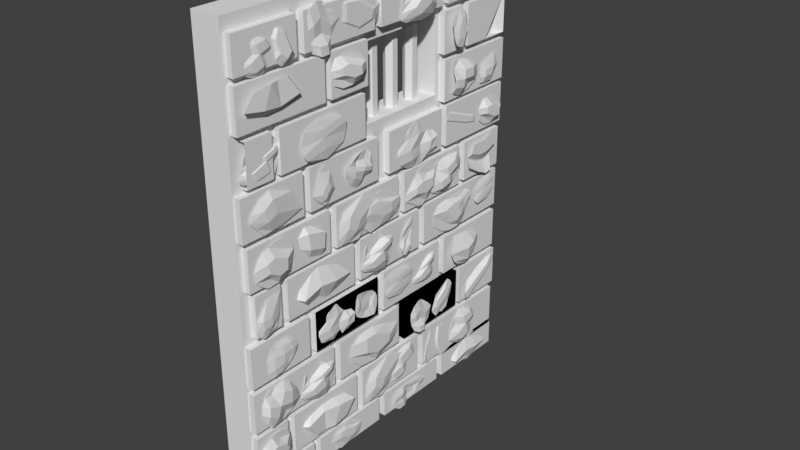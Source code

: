 # Source: Wallwithbrick.blend  (saved by Blender 2.78.0; exported with 4.5.12 LTS)
import bpy
from mathutils import Matrix  # noqa: F401  (used for matrix-valued properties, if any)

bpy.ops.wm.read_factory_settings(use_empty=True)
scene = bpy.context.scene
scene.name = 'Scene'

# ---- collections
col_collection_1 = bpy.data.collections.new('Collection 1'); scene.collection.children.link(col_collection_1)

# ---- world
world_world = bpy.data.worlds.new('World'); scene.world = world_world
world_world.color = (0.05088, 0.05088, 0.05088)
world_world.use_sun_shadow = False
world_world.sun_shadow_jitter_overblur = 0.0
world_world.cycles.sampling_method = 'MANUAL'

# ---- meshes
me_plane_011 = bpy.data.meshes.new('Plane.011')
me_plane_011.from_pydata([(-1.037, -1.364, -2.041e-09), (0.5213, -1.399, 2.797e-08), (-0.8483, 0.9678, -1.086e-08), (0.5945, 1.494, 3.419e-08), (-0.1626, -1.839, -1.011e-08), (-0.3309, 1.88, 2.318e-08), (-1.185, -0.335, 8.019e-09), (0.8571, -0.006321, 9.26e-09), (-0.4042, 0.1846, 0.1575), (-0.5896, 1.424, 6.158e-09), (-0.695, -1.603, 4.683e-10), (-0.8197, -0.1413, 0.1343), (0.8381, 0.6523, 1.412e-08), (-0.345, 0.9313, 0.1575), (-1.275, 0.2233, 1.649e-08), (-0.6988, 0.5542, 1.006e-08), (-1.135, -0.8785, 4.248e-09), (0.9812, -0.8635, -3.547e-09), (-0.3069, -0.8561, 0.1575), (-0.7809, -0.9012, 0.1343), (0.1755, -1.388, 1.904e-08), (0.1282, 1.791, 3.717e-08), (0.2728, 0.2649, 0.1575), (0.2655, 0.9052, 0.1575), (0.3859, -0.6681, 0.02323)], [], [(23, 12, 3, 21), (15, 13, 5, 9), (19, 18, 8, 11), (24, 17, 7, 22), (16, 19, 11, 6), (14, 15, 9, 2), (6, 11, 15, 14), (11, 8, 13, 15), (22, 7, 12, 23), (0, 10, 19, 16), (20, 1, 17, 24), (10, 4, 18, 19), (4, 20, 24, 18), (8, 22, 23, 13), (18, 24, 22, 8), (13, 23, 21, 5)])
me_plane_011.use_remesh_preserve_volume = False
me_plane_011.use_remesh_preserve_attributes = False
me_plane_011.use_mirror_vertex_groups = False
me_plane_011.update()
me_plane_010 = bpy.data.meshes.new('Plane.010')
me_plane_010.from_pydata([(-0.5302, -1.877, -8.374e-09), (0.9726, -1.823, 1.24e-08), (-1.522, 1.008, 2.249e-08), (0.7384, 1.908, 1.136), (-1.429, -0.1383, 2.098e-08), (1.105, -0.05094, 0.891), (0.2475, -2.332, -8.184e-10), (-0.316, 2.628, 1.136), (-0.471, -0.2937, 0.891), (1.035, 0.6466, 1.136), (-1.491, 0.6225, 2.198e-08), (-0.4363, 1.1, 1.136), (-1.217, -0.7214, 1.014e-08), (1.183, -0.8259, 0.891), (0.0661, -1.801, 0.891)], [], [(11, 9, 3, 7), (14, 13, 5, 8), (12, 14, 8, 4), (10, 11, 7, 2), (4, 8, 11, 10), (8, 5, 9, 11), (0, 6, 14, 12), (6, 1, 13, 14)])
me_plane_010.use_remesh_preserve_volume = False
me_plane_010.use_remesh_preserve_attributes = False
me_plane_010.use_mirror_vertex_groups = False
me_plane_010.update()
me_plane_008 = bpy.data.meshes.new('Plane.008')
me_plane_008.from_pydata([(-1.546, -0.4535, 4.126e-08), (-0.4465, -2.157, 1.092e-07), (1.057, 1.932, -1.553e-07), (2.157, 1.064, -8.737e-08), (-1.527, -2.061, 0.3661), (1.945, 1.755, -1.468e-07), (-0.4375, 0.7233, -4.247e-08), (1.177, -0.03215, -1.335e-08), (0.4822, 0.1045, 0.3661), (1.796, 0.6206, -6.008e-08), (1.044, 0.9079, 0.3661), (0.316, 1.285, -9.935e-08), (1.553, 1.964, -1.577e-07), (-1.925, -1.502, 0.3661), (-0.01026, 0.4358, 0.3661), (0.654, 1.11, 0.3661), (-0.9555, -2.177, 1.124e-07), (2.045, 1.404, -1.142e-07), (0.8524, 0.03166, -2.412e-08), (1.445, 0.7548, -6.882e-08)], [], [(19, 9, 3, 17), (15, 10, 5, 12), (13, 4, 8, 14), (16, 1, 7, 18), (14, 8, 10, 15), (18, 7, 9, 19), (6, 14, 15, 11), (0, 13, 14, 6), (11, 15, 12, 2), (8, 18, 19, 10), (4, 16, 18, 8), (10, 19, 17, 5)])
me_plane_008.use_remesh_preserve_volume = False
me_plane_008.use_remesh_preserve_attributes = False
me_plane_008.use_mirror_vertex_groups = False
me_plane_008.update()
me_plane_002 = bpy.data.meshes.new('Plane.002')
me_plane_002.from_pydata([(-0.6344, -1.024, -2.76e-08), (0.8781, -0.9513, 0.2951), (-0.9269, 0.9269, 0.1153), (0.2932, 1.439, 5.336e-08), (0.2681, -1.719, 0.2951), (-0.6581, 2.085, 0.1153), (-0.8031, 0.1014, -1.486e-08), (0.5969, 0.1745, 3.043e-08), (-0.1031, 0.1379, -0.09336), (-0.8582, 1.495, 0.1153), (-0.1855, -1.441, 0.2951), (-0.3831, 0.1233, -0.09336), (0.6219, -1.542, 0.2951), (-0.2068, 1.762, 5.336e-08), (0.2469, 0.1562, -0.09336), (-0.7188, -0.4615, -2.123e-08), (0.7375, -0.3884, 0.2951), (0.1069, -0.7296, 0.2017), (-0.2234, -0.6224, 0.2017), (0.4222, -0.559, 0.2951), (0.5106, 0.52, 3.695e-08), (-0.3354, 0.9527, -0.09336), (-0.8549, 0.4469, -1.095e-08), (-0.582, 0.6973, 1.374e-08), (0.057, 0.8282, -0.09336), (0.3608, 1.144, 4.826e-08), (-0.4762, 1.447, 0.1153), (-0.7026, 1.045, 0.1153), (-0.05816, 1.236, 4.214e-08), (-0.8863, 0.6564, 0.1153)], [], [(28, 25, 3, 13), (27, 26, 5, 9), (18, 17, 8, 11), (19, 16, 7, 14), (15, 18, 11, 6), (29, 27, 9, 2), (17, 19, 14, 8), (26, 28, 13, 5), (4, 12, 19, 17), (0, 10, 18, 15), (12, 1, 16, 19), (10, 4, 17, 18), (8, 14, 24, 21), (6, 11, 23, 22), (11, 8, 21, 23), (14, 7, 20, 24), (21, 24, 28, 26), (22, 23, 27, 29), (23, 21, 26, 27), (24, 20, 25, 28)])
me_plane_002.use_remesh_preserve_volume = False
me_plane_002.use_remesh_preserve_attributes = False
me_plane_002.use_mirror_vertex_groups = False
me_plane_002.update()
me_plane_001 = bpy.data.meshes.new('Plane.001')
me_plane_001.from_pydata([(-1.0, -0.8681, 0.0), (0.9778, -0.9334, 1.675e-09), (-1.067, 1.0, 5.025e-09), (1.0, 1.0, 0.0), (-1.754, 0.199, 0.1478), (1.499, 0.07765, 0.2527), (0.1661, -1.106, 9.875e-10), (-0.02049, 1.555, 0.1058), (0.1726, 0.04668, 0.07082), (-0.4659, 1.355, 0.1058), (-0.7908, 0.1229, 0.2186), (-0.417, -1.054, 4.938e-10), (0.599, -1.014, 1.354e-09), (0.5652, 1.296, 3.908e-09), (0.8801, 0.0632, 0.3235), (-1.599, -0.4233, 0.1478), (1.349, -0.5166, 0.2527), (0.1694, -0.5298, 0.07082), (-0.6039, -0.4655, 0.2186), (0.7396, -0.4755, 0.2527), (1.252, 0.5347, -1.901e-08), (-1.491, 0.6625, 3.71e-08), (0.1209, 0.739, 0.1766), (-0.6298, 0.7334, 0.1058), (0.724, 0.63, 0.07082)], [], [(24, 20, 3, 13), (19, 16, 5, 14), (18, 17, 8, 10), (23, 22, 7, 9), (21, 23, 9, 2), (15, 18, 10, 4), (17, 19, 14, 8), (22, 24, 13, 7), (6, 12, 19, 17), (0, 11, 18, 15), (11, 6, 17, 18), (12, 1, 16, 19), (8, 14, 24, 22), (4, 10, 23, 21), (10, 8, 22, 23), (14, 5, 20, 24)])
me_plane_001.use_remesh_preserve_volume = False
me_plane_001.use_remesh_preserve_attributes = False
me_plane_001.use_mirror_vertex_groups = False
me_plane_001.update()
me_cylinder_003 = bpy.data.meshes.new('Cylinder.003')
me_cylinder_003.from_pydata([(5.0, -14.4, 11.4), (5.0, -19.4, 11.4), (5.0, -20.6, 11.4), (5.0, -24.4, 18.9), (5.0, -24.4, 28.6), (5.52, -24.7, 18.9), (5.52, -24.7, 28.6), (5.52, -25.3, 18.9), (5.52, -25.3, 28.6), (5.0, -25.6, 18.9), (5.0, -25.6, 28.6), (4.48, -25.3, 18.9), (4.48, -25.3, 28.6), (4.48, -24.7, 18.9), (4.48, -24.7, 28.6)], [], [(3, 4, 6, 5), (5, 6, 8, 7), (7, 8, 10, 9), (9, 10, 12, 11), (6, 4, 14, 12, 10, 8), (11, 12, 14, 13), (13, 14, 4, 3), (3, 5, 7, 9, 11, 13)])
me_cylinder_003.use_remesh_preserve_volume = False
me_cylinder_003.use_remesh_preserve_attributes = False
me_cylinder_003.use_mirror_vertex_groups = False
me_cylinder_003.update()
me_cylinder_002 = bpy.data.meshes.new('Cylinder.002')
me_cylinder_002.from_pydata([(5.0, -14.4, 18.7), (5.0, -14.4, 26.6), (5.52, -14.7, 18.7), (5.52, -14.7, 26.6), (5.52, -15.3, 18.7), (5.52, -15.3, 26.6), (5.0, -15.6, 18.7), (5.0, -15.6, 26.6), (4.48, -15.3, 18.7), (4.48, -15.3, 26.6), (4.48, -14.7, 18.7), (4.48, -14.7, 26.6), (5.0, -19.4, 19.0), (5.0, -19.4, 26.1), (5.52, -19.7, 19.0), (5.52, -19.7, 26.1), (5.52, -20.3, 19.0), (5.52, -20.3, 26.1), (5.0, -20.6, 19.0), (5.0, -20.6, 26.1), (4.48, -20.3, 19.0), (4.48, -20.3, 26.1), (4.48, -19.7, 19.0), (4.48, -19.7, 26.1)], [], [(0, 1, 3, 2), (2, 3, 5, 4), (4, 5, 7, 6), (6, 7, 9, 8), (3, 1, 11, 9, 7, 5), (8, 9, 11, 10), (10, 11, 1, 0), (0, 2, 4, 6, 8, 10), (12, 13, 15, 14), (14, 15, 17, 16), (16, 17, 19, 18), (18, 19, 21, 20), (15, 13, 23, 21, 19, 17), (20, 21, 23, 22), (22, 23, 13, 12), (12, 14, 16, 18, 20, 22)])
me_cylinder_002.use_remesh_preserve_volume = False
me_cylinder_002.use_remesh_preserve_attributes = False
me_cylinder_002.use_mirror_vertex_groups = False
me_cylinder_002.update()
me_cylinder = bpy.data.meshes.new('Cylinder')
me_cylinder.from_pydata([(5.0, -14.4, 28.6), (5.52, -14.7, 28.6), (5.52, -15.3, 28.6), (5.0, -15.6, 28.6), (4.48, -15.3, 28.6), (4.48, -14.7, 28.6), (5.0, -19.4, 28.6), (5.52, -19.7, 28.6), (5.52, -20.3, 28.6), (5.0, -20.6, 28.6), (4.48, -20.3, 28.6), (4.48, -19.7, 28.6)], [], [(1, 0, 5, 4, 3, 2), (7, 6, 11, 10, 9, 8)])
me_cylinder.use_remesh_preserve_volume = False
me_cylinder.use_remesh_preserve_attributes = False
me_cylinder.use_mirror_vertex_groups = False
me_cylinder.update()
me_plane_000 = bpy.data.meshes.new('Plane.000')
me_plane_000.from_pydata([(-1.564, -0.8792, -4.192e-06), (1.0, -1.0, 0.0), (-1.201, 1.161, -1.497e-06), (1.644, 1.0, 4.791e-06), (-0.5027, -1.524, -3.537e-06), (0.5456, 2.17, 4.257e-06), (-1.654, 0.1586, -4.859e-06), (1.455, 0.03628, 3.381e-06), (0.04043, 0.3903, 0.5291), (0.1868, -1.632, -2.118e-06), (1.2, 1.844, 5.415e-06), (0.6686, 0.2184, 0.5291), (-0.3279, 1.948, 1.38e-06), (-1.154, -1.383, -4.763e-06), (-0.8066, 0.2744, 0.5291), (-1.844, -0.414, -6.273e-06), (1.227, -0.4819, 1.69e-06), (-0.2312, -0.5666, 0.5291), (0.3673, -0.6262, -7.766e-07), (-0.9804, -0.5541, 0.5291), (1.55, 0.5181, 4.086e-06), (0.293, 1.28, 0.5291), (-1.427, 0.6598, -3.178e-06), (0.9344, 1.031, 0.5291), (-0.5673, 1.111, -3.995e-07)], [], [(23, 20, 3, 10), (24, 21, 5, 12), (19, 17, 8, 14), (18, 16, 7, 11), (17, 18, 11, 8), (21, 23, 10, 5), (15, 19, 14, 6), (22, 24, 12, 2), (0, 13, 19, 15), (4, 9, 18, 17), (9, 1, 16, 18), (13, 4, 17, 19), (6, 14, 24, 22), (8, 11, 23, 21), (14, 8, 21, 24), (11, 7, 20, 23)])
me_plane_000.use_remesh_preserve_volume = False
me_plane_000.use_remesh_preserve_attributes = False
me_plane_000.use_mirror_vertex_groups = False
me_plane_000.update()
me_cube = bpy.data.meshes.new('Cube')
me_cube.from_pydata([(-0.6, -3.461, -9.749), (-0.6, -3.461, 8.149), (-0.6, 1.82, -9.749), (-0.6, 1.82, 8.149), (0.006387, -3.461, -9.749), (0.006387, -3.461, 8.149), (0.006387, 1.82, -9.749), (0.006387, 1.82, 8.149), (-0.6, -3.461, 0.06043), (-0.6, -3.461, 5.831), (-0.6, 1.82, 5.831), (-0.6, 1.82, 0.06043), (0.006387, 1.82, 5.831), (0.006387, 1.82, 0.06043), (0.006387, -3.461, 5.831), (0.006387, -3.461, 0.06043), (-0.6, -0.9964, -9.749), (-0.6, -2.757, -9.749), (-0.6, -1.116, 8.149), (-0.6, 0.6443, 8.149), (0.006387, -2.757, -9.749), (0.006387, -0.9964, -9.749), (0.006387, -0.9964, 8.149), (0.006387, -2.757, 8.149), (0.006387, 0.3443, 2.848), (0.006387, -1.116, 2.848), (0.006387, 0.3443, 5.831), (0.006387, -1.116, 5.831), (-0.6, -1.116, 2.848), (-0.6, 0.3443, 2.848), (-0.6, -1.116, 5.831), (-0.6, 0.3443, 5.831)], [], [(18, 1, 5, 23, 22, 7, 3, 19), (25, 27, 14, 15), (27, 30, 31, 26), (25, 28, 30, 27), (20, 4, 0, 17, 16, 2, 6, 21), (10, 3, 7, 12, 13, 6, 2, 11), (30, 18, 19, 31), (26, 31, 29, 24), (24, 29, 28, 25), (31, 19, 3, 10, 11, 2, 16, 17, 0, 8, 9, 1, 18, 30, 28, 29), (23, 5, 14, 27, 26, 24, 25, 15, 4, 20, 21, 6, 13, 12, 7, 22), (14, 5, 1, 9, 8, 0, 4, 15)])
me_cube.use_remesh_preserve_volume = False
me_cube.use_remesh_preserve_attributes = False
me_cube.use_mirror_vertex_groups = False
me_cube.update()
me_cube_009 = bpy.data.meshes.new('Cube.009')
me_cube_009.from_pydata([(4.47e-08, -3.718, -1.0), (4.47e-08, -3.718, 1.0), (4.47e-08, 1.0, -1.0), (4.47e-08, 1.0, 1.0), (1.0, -3.718, -1.0), (1.0, -3.718, 1.0), (1.0, 1.0, -1.0), (1.0, 1.0, 1.0), (4.47e-08, -0.3968, -1.0), (4.47e-08, -1.77, -1.0), (4.47e-08, -1.77, 1.0), (4.47e-08, -0.3968, 1.0), (1.0, -1.77, -1.0), (1.0, -0.3968, -1.0), (1.0, -0.3968, 1.0), (1.0, -1.77, 1.0), (4.47e-08, 1.412, -1.0), (4.47e-08, 1.412, 1.0), (4.47e-08, 5.53, -1.0), (4.47e-08, 5.53, 1.0), (1.0, 1.412, -1.0), (1.0, 1.412, 1.0), (1.0, 5.53, -1.0), (1.0, 5.53, 1.0), (4.47e-08, 4.133, -1.0), (4.47e-08, 2.76, -1.0), (4.47e-08, 2.76, 1.0), (4.47e-08, 4.133, 1.0), (1.0, 2.76, -1.0), (1.0, 4.133, -1.0), (1.0, 4.133, 1.0), (1.0, 2.76, 1.0), (4.47e-08, 5.942, -1.0), (4.47e-08, 5.942, 1.0), (4.47e-08, 10.06, -1.0), (4.47e-08, 10.06, 1.0), (1.0, 5.942, -1.0), (1.0, 5.942, 1.0), (1.0, 10.06, -1.0), (1.0, 10.06, 1.0), (4.47e-08, 8.663, -1.0), (4.47e-08, 7.291, -1.0), (4.47e-08, 7.291, 1.0), (4.47e-08, 8.663, 1.0), (1.0, 7.291, -1.0), (1.0, 8.663, -1.0), (1.0, 8.663, 1.0), (1.0, 7.291, 1.0), (4.47e-08, 10.47, -1.0), (4.47e-08, 10.47, 1.0), (4.47e-08, 13.19, -1.0), (4.47e-08, 13.19, 1.0), (1.0, 10.47, -1.0), (1.0, 10.47, 1.0), (1.0, 13.19, -1.0), (1.0, 13.19, 1.0), (4.47e-08, 11.82, -1.0), (4.47e-08, 11.82, 1.0), (1.0, 11.82, -1.0), (1.0, 11.82, 1.0), (2.235e-08, -3.818, 5.8), (2.235e-08, -3.818, 7.8), (2.235e-08, 1.0, 5.8), (2.235e-08, 1.0, 7.8), (1.0, -3.818, 5.8), (1.0, -3.818, 7.8), (1.0, 1.0, 5.8), (1.0, 1.0, 7.8), (2.235e-08, -0.3968, 5.8), (2.235e-08, -1.77, 5.8), (2.235e-08, -1.77, 7.8), (2.235e-08, -0.3968, 7.8), (1.0, -1.77, 5.8), (1.0, -0.3968, 5.8), (1.0, -0.3968, 7.8), (1.0, -1.77, 7.8), (1.0, 4.133, 7.8), (2.235e-08, 8.742, 5.8), (2.235e-08, 8.742, 7.8), (2.235e-08, 10.06, 5.8), (2.235e-08, 10.06, 7.8), (1.0, 8.742, 5.8), (1.0, 8.742, 7.8), (1.0, 10.06, 5.8), (1.0, 10.06, 7.8), (2.235e-08, 8.663, 5.8), (2.235e-08, 8.663, 7.8), (1.0, 8.663, 5.8), (1.0, 8.663, 7.8), (2.235e-08, 10.47, 5.8), (2.235e-08, 10.47, 7.8), (2.235e-08, 13.29, 5.8), (2.235e-08, 13.29, 7.8), (1.0, 10.47, 5.8), (1.0, 10.47, 7.8), (1.0, 13.29, 5.8), (1.0, 13.29, 7.8), (2.235e-08, 11.82, 5.8), (2.235e-08, 11.82, 7.8), (1.0, 11.82, 5.8), (1.0, 11.82, 7.8), (2.235e-08, 1.356, 5.8), (2.235e-08, 1.356, 7.8), (2.235e-08, 3.574, 5.8), (2.235e-08, 3.574, 7.8), (1.0, 1.356, 5.8), (1.0, 1.356, 7.8), (1.0, 3.574, 5.8), (1.0, 3.574, 7.8), (2.235e-08, 1.277, 5.8), (2.235e-08, 1.277, 7.8), (1.0, 1.277, 5.8), (1.0, 1.277, 7.8)], [], [(2, 3, 7, 6), (4, 5, 1, 0), (9, 12, 4, 0), (2, 6, 13, 8), (8, 13, 12, 9), (10, 1, 5, 15, 14, 7, 3, 11), (18, 19, 23, 22), (20, 21, 17, 16), (25, 28, 20, 16), (11, 3, 2, 8, 9, 0, 1, 10), (18, 22, 29, 24), (24, 29, 28, 25), (15, 5, 4, 12, 13, 6, 7, 14), (26, 17, 21, 31, 30, 23, 19, 27), (34, 35, 39, 38), (36, 37, 33, 32), (41, 44, 36, 32), (43, 35, 34, 40, 41, 32, 33, 42), (34, 38, 45, 40), (40, 45, 44, 41), (31, 21, 20, 28, 29, 22, 23, 30), (27, 19, 18, 24, 25, 16, 17, 26), (50, 51, 55, 54), (52, 53, 49, 48), (62, 63, 67, 66), (64, 65, 61, 60), (69, 72, 64, 60), (62, 66, 73, 68), (68, 73, 72, 69), (70, 61, 65, 75, 74, 67, 63, 71), (71, 63, 62, 68, 69, 60, 61, 70), (79, 80, 84, 83), (81, 82, 78, 77), (42, 33, 37, 47, 46, 39, 35, 43), (47, 37, 36, 44, 45, 38, 39, 46), (91, 92, 96, 95), (93, 94, 90, 89), (75, 65, 64, 72, 73, 66, 67, 74), (56, 48, 49, 57, 51, 50), (51, 57, 49, 53, 59, 55), (97, 89, 90, 98, 92, 91), (92, 98, 90, 94, 100, 96), (77, 78, 86, 80, 79, 85), (86, 78, 82, 88, 84, 80), (54, 55, 59, 53, 52, 58), (89, 97, 95, 96, 100, 94, 93, 99), (83, 84, 88, 82, 81, 87), (89, 99, 95, 97), (103, 104, 108, 107), (105, 106, 102, 101), (101, 102, 110, 104, 103, 109), (110, 102, 106, 112, 108, 104), (107, 108, 112, 106, 105, 111)])
me_cube_009.use_remesh_preserve_volume = False
me_cube_009.use_remesh_preserve_attributes = False
me_cube_009.use_mirror_vertex_groups = False
me_cube_009.update()
me_cube_008 = bpy.data.meshes.new('Cube.008')
me_cube_008.from_pydata([(7.451e-09, -2.418, -1.0), (7.451e-09, -2.418, 1.0), (7.451e-09, 1.0, -1.0), (7.451e-09, 1.0, 1.0), (1.0, -2.418, -1.0), (1.0, -2.418, 1.0), (1.0, 1.0, -1.0), (1.0, 1.0, 1.0), (7.451e-09, 1.412, -1.0), (7.451e-09, 1.412, 1.0), (7.451e-09, 5.63, -1.0), (7.451e-09, 5.63, 1.0), (1.0, 1.412, -1.0), (1.0, 1.412, 1.0), (1.0, 5.63, -1.0), (1.0, 5.63, 1.0), (7.451e-09, 10.47, -1.0), (7.451e-09, 10.47, 1.0), (7.451e-09, 14.79, -1.0), (7.451e-09, 14.79, 1.0), (1.0, 10.47, -1.0), (1.0, 10.47, 1.0), (1.0, 14.79, -1.0), (1.0, 14.79, 1.0), (7.451e-09, -2.318, 5.8), (7.451e-09, -2.318, 7.5), (7.451e-09, 1.0, 5.8), (7.451e-09, 1.0, 7.5), (1.0, -2.318, 5.8), (1.0, -2.318, 7.5), (1.0, 1.0, 5.8), (1.0, 1.0, 7.5), (7.451e-09, 1.412, 5.8), (7.451e-09, 1.412, 7.5), (7.451e-09, 5.53, 5.8), (7.451e-09, 5.53, 7.5), (1.0, 1.412, 5.8), (1.0, 1.412, 7.5), (1.0, 5.53, 5.8), (1.0, 5.53, 7.5), (7.451e-09, 5.942, 5.8), (7.451e-09, 5.942, 7.5), (7.451e-09, 10.06, 5.8), (7.451e-09, 10.06, 7.5), (1.0, 5.942, 5.8), (1.0, 5.942, 7.5), (1.0, 10.06, 5.8), (1.0, 10.06, 7.5), (7.451e-09, 10.47, 5.8), (7.451e-09, 10.47, 7.5), (7.451e-09, 14.69, 5.8), (7.451e-09, 14.69, 7.5), (1.0, 10.47, 5.8), (1.0, 10.47, 7.5), (1.0, 14.69, 5.8), (1.0, 14.69, 7.5), (7.451e-09, 6.403, -1.0), (7.451e-09, 6.403, 1.0), (7.451e-09, 10.12, -1.0), (7.451e-09, 10.12, 1.0), (1.0, 6.403, -1.0), (1.0, 6.403, 1.0), (1.0, 10.12, -1.0), (1.0, 10.12, 1.0)], [], [(0, 1, 3, 2), (2, 3, 7, 6), (6, 7, 5, 4), (4, 5, 1, 0), (2, 6, 4, 0), (7, 3, 1, 5), (8, 9, 11, 10), (10, 11, 15, 14), (14, 15, 13, 12), (12, 13, 9, 8), (10, 14, 12, 8), (15, 11, 9, 13), (16, 17, 19, 18), (18, 19, 23, 22), (22, 23, 21, 20), (20, 21, 17, 16), (18, 22, 20, 16), (23, 19, 17, 21), (24, 25, 27, 26), (26, 27, 31, 30), (30, 31, 29, 28), (28, 29, 25, 24), (26, 30, 28, 24), (31, 27, 25, 29), (32, 33, 35, 34), (34, 35, 39, 38), (38, 39, 37, 36), (36, 37, 33, 32), (34, 38, 36, 32), (39, 35, 33, 37), (40, 41, 43, 42), (42, 43, 47, 46), (46, 47, 45, 44), (44, 45, 41, 40), (42, 46, 44, 40), (47, 43, 41, 45), (48, 49, 51, 50), (50, 51, 55, 54), (54, 55, 53, 52), (52, 53, 49, 48), (50, 54, 52, 48), (55, 51, 49, 53), (56, 57, 59, 58), (58, 59, 63, 62), (62, 63, 61, 60), (60, 61, 57, 56), (58, 62, 60, 56), (63, 59, 57, 61)])
me_cube_008.use_remesh_preserve_volume = False
me_cube_008.use_remesh_preserve_attributes = False
me_cube_008.use_mirror_vertex_groups = False
me_cube_008.update()
me_cube_007 = bpy.data.meshes.new('Cube.007')
me_cube_007.from_pydata([(0.3, -0.4229, -1.0), (0.3, -0.4229, 1.0), (0.3, 1.0, -1.0), (0.3, 1.0, 1.0), (1.0, -0.4229, -1.0), (1.0, -0.4229, 1.0), (1.0, 1.0, -1.0), (1.0, 1.0, 1.0), (0.3, 1.412, -1.0), (0.3, 1.412, 1.0), (0.3, 6.43, -1.0), (0.3, 6.43, 1.0), (1.0, 1.412, -1.0), (1.0, 1.412, 1.0), (1.0, 6.43, -1.0), (1.0, 6.43, 1.0), (0.3, 11.87, -1.0), (0.3, 11.87, 1.0), (0.3, 16.39, -1.0), (0.3, 16.39, 1.0), (1.0, 11.87, -1.0), (1.0, 11.87, 1.0), (1.0, 16.39, -1.0), (1.0, 16.39, 1.0)], [], [(0, 1, 3, 2), (2, 3, 7, 6), (6, 7, 5, 4), (2, 6, 4, 0), (7, 3, 1, 5), (8, 9, 11, 10), (14, 15, 13, 12), (12, 13, 9, 8), (10, 14, 12, 8), (15, 11, 9, 13), (16, 17, 19, 18), (18, 19, 23, 22), (22, 23, 21, 20), (20, 21, 17, 16), (18, 22, 20, 16), (23, 19, 17, 21), (10, 11, 15, 14)])
me_cube_007.use_remesh_preserve_volume = False
me_cube_007.use_remesh_preserve_attributes = False
me_cube_007.use_mirror_vertex_groups = False
me_cube_007.update()
me_cube_006 = bpy.data.meshes.new('Cube.006')
me_cube_006.from_pydata([(3.725e-08, -0.8229, -1.0), (3.725e-08, -0.8229, 1.0), (3.725e-08, 1.0, -1.0), (3.725e-08, 1.0, 1.0), (1.0, -0.8229, -1.0), (1.0, -0.8229, 1.0), (1.0, 1.0, -1.0), (1.0, 1.0, 1.0), (3.725e-08, 1.412, -1.0), (3.725e-08, 1.412, 1.0), (3.725e-08, 5.53, -1.0), (3.725e-08, 5.53, 1.0), (1.0, 1.412, -1.0), (1.0, 1.412, 1.0), (1.0, 5.53, -1.0), (1.0, 5.53, 1.0), (3.725e-08, 5.942, -1.0), (3.725e-08, 5.942, 1.0), (3.725e-08, 10.06, -1.0), (3.725e-08, 10.06, 1.0), (1.0, 5.942, -1.0), (1.0, 5.942, 1.0), (1.0, 10.06, -1.0), (1.0, 10.06, 1.0), (3.725e-08, 10.47, -1.0), (3.725e-08, 10.47, 1.0), (3.725e-08, 16.19, -1.0), (3.725e-08, 16.19, 1.0), (1.0, 10.47, -1.0), (1.0, 10.47, 1.0), (1.0, 16.19, -1.0), (1.0, 16.19, 1.0), (3.725e-08, -0.4229, 5.9), (3.725e-08, -0.4229, 7.9), (3.725e-08, 1.0, 5.9), (3.725e-08, 1.0, 7.9), (1.0, -0.4229, 5.9), (1.0, -0.4229, 7.9), (1.0, 1.0, 5.9), (1.0, 1.0, 7.9), (3.725e-08, 1.412, 5.9), (3.725e-08, 1.412, 7.9), (3.725e-08, 5.53, 5.9), (3.725e-08, 5.53, 7.9), (1.0, 1.412, 5.9), (1.0, 1.412, 7.9), (1.0, 5.53, 5.9), (1.0, 5.53, 7.9), (3.725e-08, 5.942, 5.9), (3.725e-08, 5.942, 7.9), (3.725e-08, 10.06, 5.9), (3.725e-08, 10.06, 7.9), (1.0, 5.942, 5.9), (1.0, 5.942, 7.9), (1.0, 10.06, 5.9), (1.0, 10.06, 7.9), (3.725e-08, 10.47, 5.9), (3.725e-08, 10.47, 7.9), (3.725e-08, 16.19, 5.9), (3.725e-08, 16.19, 7.9), (1.0, 10.47, 5.9), (1.0, 10.47, 7.9), (1.0, 16.19, 5.9), (1.0, 16.19, 7.9)], [], [(0, 1, 3, 2), (2, 3, 7, 6), (6, 7, 5, 4), (4, 5, 1, 0), (2, 6, 4, 0), (7, 3, 1, 5), (8, 9, 11, 10), (10, 11, 15, 14), (14, 15, 13, 12), (12, 13, 9, 8), (10, 14, 12, 8), (15, 11, 9, 13), (16, 17, 19, 18), (18, 19, 23, 22), (22, 23, 21, 20), (20, 21, 17, 16), (18, 22, 20, 16), (23, 19, 17, 21), (24, 25, 27, 26), (26, 27, 31, 30), (30, 31, 29, 28), (28, 29, 25, 24), (26, 30, 28, 24), (31, 27, 25, 29), (32, 33, 35, 34), (34, 35, 39, 38), (38, 39, 37, 36), (36, 37, 33, 32), (34, 38, 36, 32), (39, 35, 33, 37), (40, 41, 43, 42), (42, 43, 47, 46), (46, 47, 45, 44), (44, 45, 41, 40), (42, 46, 44, 40), (47, 43, 41, 45), (48, 49, 51, 50), (50, 51, 55, 54), (54, 55, 53, 52), (52, 53, 49, 48), (50, 54, 52, 48), (55, 51, 49, 53), (56, 57, 59, 58), (58, 59, 63, 62), (62, 63, 61, 60), (60, 61, 57, 56), (58, 62, 60, 56), (63, 59, 57, 61)])
me_cube_006.use_remesh_preserve_volume = False
me_cube_006.use_remesh_preserve_attributes = False
me_cube_006.use_mirror_vertex_groups = False
me_cube_006.update()
me_cube_005 = bpy.data.meshes.new('Cube.005')
me_cube_005.from_pydata([(0.3, -2.418, -0.2695), (0.3, -2.418, 1.0), (0.3, 1.0, -0.2695), (0.3, 1.0, 1.0), (1.0, -2.418, -0.2695), (1.0, -2.418, 1.0), (1.0, 1.0, -0.2695), (1.0, 1.0, 1.0), (0.3, 1.412, -0.2695), (0.3, 1.412, 1.0), (0.3, 5.53, -0.2695), (0.3, 5.53, 1.0), (1.0, 1.412, -0.2695), (1.0, 1.412, 1.0), (1.0, 5.53, -0.2695), (1.0, 5.53, 1.0), (0.3, 5.942, -0.2695), (0.3, 5.942, 1.0), (0.3, 10.06, -0.2695), (0.3, 10.06, 1.0), (1.0, 5.942, -0.2695), (1.0, 5.942, 1.0), (1.0, 10.06, -0.2695), (1.0, 10.06, 1.0), (0.3, 10.47, -0.2695), (0.3, 10.47, 1.0), (0.3, 14.67, -0.2695), (0.3, 14.67, 1.0), (1.0, 10.47, -0.2695), (1.0, 10.47, 1.0), (1.0, 14.67, -0.2695), (1.0, 14.67, 1.0), (0.3, -2.418, 5.8), (0.3, -2.418, 7.8), (0.3, 1.0, 5.8), (0.3, 1.0, 7.8), (1.0, -2.418, 5.8), (1.0, -2.418, 7.8), (1.0, 1.0, 5.8), (1.0, 1.0, 7.8), (0.3, 1.412, 5.8), (0.3, 1.412, 7.8), (0.3, 5.53, 5.8), (0.3, 5.53, 7.8), (1.0, 1.412, 5.8), (1.0, 1.412, 7.8), (1.0, 5.53, 5.8), (1.0, 5.53, 7.8), (0.3, 5.942, 5.8), (0.3, 5.942, 7.8), (0.3, 10.06, 5.8), (0.3, 10.06, 7.8), (1.0, 5.942, 5.8), (1.0, 5.942, 7.8), (1.0, 10.06, 5.8), (1.0, 10.06, 7.8), (0.3, 10.47, 5.8), (0.3, 10.47, 7.8), (0.3, 14.59, 5.8), (0.3, 14.59, 7.8), (1.0, 10.47, 5.8), (1.0, 10.47, 7.8), (1.0, 14.59, 5.8), (1.0, 14.59, 7.8)], [(33, 39)], [(0, 1, 3, 2), (2, 3, 7, 6), (4, 5, 1, 0), (2, 6, 4, 0), (7, 3, 1, 5), (8, 9, 11, 10), (10, 11, 15, 14), (12, 13, 9, 8), (10, 14, 12, 8), (15, 11, 9, 13), (16, 17, 19, 18), (18, 19, 23, 22), (20, 21, 17, 16), (18, 22, 20, 16), (23, 19, 17, 21), (24, 25, 27, 26), (26, 27, 31, 30), (28, 29, 25, 24), (26, 30, 28, 24), (31, 27, 25, 29), (32, 33, 35, 34), (34, 35, 39, 38), (36, 37, 33, 32), (34, 38, 36, 32), (39, 35, 33, 37), (40, 41, 43, 42), (42, 43, 47, 46), (44, 45, 41, 40), (42, 46, 44, 40), (47, 43, 41, 45), (48, 49, 51, 50), (50, 51, 55, 54), (52, 53, 49, 48), (50, 54, 52, 48), (55, 51, 49, 53), (56, 57, 59, 58), (58, 59, 63, 62), (60, 61, 57, 56), (58, 62, 60, 56), (63, 59, 57, 61), (6, 7, 5, 4), (14, 15, 13, 12), (22, 23, 21, 20), (27, 29, 28, 30, 31), (54, 55, 53, 52), (62, 63, 61, 60), (46, 42, 40, 44, 45, 47), (47, 45, 44, 46), (38, 39, 37, 36)])
me_cube_005.use_remesh_preserve_volume = False
me_cube_005.use_remesh_preserve_attributes = False
me_cube_005.use_mirror_vertex_groups = False
me_cube_005.update()
me_cube_004 = bpy.data.meshes.new('Cube.004')
me_cube_004.from_pydata([(3.725e-08, -3.918, 5.8), (3.725e-08, -3.918, 7.8), (3.725e-08, 1.0, 5.8), (3.725e-08, 1.0, 7.8), (1.0, -3.918, 5.8), (1.0, -3.918, 7.8), (1.0, 1.0, 5.8), (1.0, 1.0, 7.8), (3.725e-08, -0.3968, 5.8), (3.725e-08, -1.77, 5.8), (3.725e-08, -1.77, 7.8), (3.725e-08, -0.3968, 7.8), (1.0, -1.77, 5.8), (1.0, -0.3968, 5.8), (1.0, -0.3968, 7.8), (1.0, -1.77, 7.8), (3.725e-08, 1.412, 5.8), (3.725e-08, 1.412, 7.8), (3.725e-08, 5.53, 5.8), (3.725e-08, 5.53, 7.8), (1.0, 1.412, 5.8), (1.0, 1.412, 7.8), (1.0, 5.53, 5.8), (1.0, 5.53, 7.8), (3.725e-08, 4.133, 5.8), (3.725e-08, 2.76, 5.8), (3.725e-08, 2.76, 7.8), (3.725e-08, 4.133, 7.8), (1.0, 2.76, 5.8), (1.0, 4.133, 5.8), (1.0, 4.133, 7.8), (1.0, 2.76, 7.8), (0.0, 5.942, 5.8), (0.0, 5.942, 7.8), (0.0, 10.06, 5.8), (0.0, 10.06, 7.8), (1.0, 5.942, 5.8), (1.0, 5.942, 7.8), (1.0, 10.06, 5.8), (1.0, 10.06, 7.8), (0.0, 8.663, 5.8), (0.0, 7.291, 5.8), (0.0, 7.291, 7.8), (0.0, 8.663, 7.8), (1.0, 7.291, 5.8), (1.0, 8.663, 5.8), (1.0, 8.663, 7.8), (1.0, 7.291, 7.8), (0.0, 5.942, 5.8), (0.0, 5.942, 7.8), (0.0, 10.06, 5.8), (0.0, 10.06, 7.8), (1.0, 5.942, 5.8), (1.0, 5.942, 7.8), (1.0, 10.06, 5.8), (1.0, 10.06, 7.8), (0.0, 8.663, 5.8), (0.0, 7.291, 5.8), (0.0, 7.291, 7.8), (0.0, 8.663, 7.8), (1.0, 7.291, 5.8), (1.0, 8.663, 5.8), (1.0, 8.663, 7.8), (1.0, 7.291, 7.8), (3.725e-08, 5.942, 5.8), (3.725e-08, 5.942, 7.8), (3.725e-08, 10.06, 5.8), (3.725e-08, 10.06, 7.8), (1.0, 5.942, 5.8), (1.0, 5.942, 7.8), (1.0, 10.06, 5.8), (1.0, 10.06, 7.8), (3.725e-08, 8.663, 5.8), (3.725e-08, 7.291, 5.8), (3.725e-08, 7.291, 7.8), (3.725e-08, 8.663, 7.8), (1.0, 7.291, 5.8), (1.0, 8.663, 5.8), (1.0, 8.663, 7.8), (1.0, 7.291, 7.8), (3.725e-08, 10.33, 5.8), (3.725e-08, 10.33, 7.8), (3.725e-08, 13.25, 5.8), (3.725e-08, 13.25, 7.8), (1.0, 10.33, 5.8), (1.0, 10.33, 7.8), (1.0, 13.25, 5.8), (1.0, 13.25, 7.8), (3.725e-08, 13.05, 5.8), (3.725e-08, 11.68, 5.8), (3.725e-08, 11.68, 7.8), (3.725e-08, 13.05, 7.8), (1.0, 11.68, 5.8), (1.0, 13.05, 5.8), (1.0, 13.05, 7.8), (1.0, 11.68, 7.8)], [], [(2, 3, 7, 6), (4, 5, 1, 0), (11, 3, 2, 8, 9, 0, 1, 10), (31, 21, 20, 28, 29, 22, 23, 30), (15, 5, 4, 12, 13, 6, 7, 14), (18, 19, 23, 22), (20, 21, 17, 16), (10, 1, 5, 15, 14, 7, 3, 11), (12, 4, 0, 9, 8, 2, 6, 13), (47, 37, 36, 44, 45, 38, 39, 46), (26, 17, 21, 31, 30, 23, 19, 27), (34, 35, 39, 38), (36, 37, 33, 32), (27, 19, 18, 24, 25, 16, 17, 26), (28, 20, 16, 25, 24, 18, 22, 29), (44, 36, 32, 41, 40, 34, 38, 45), (42, 33, 37, 47, 46, 39, 35, 43), (43, 35, 34, 40, 41, 32, 33, 42), (63, 53, 52, 60, 61, 54, 55, 62), (50, 51, 55, 54), (52, 53, 49, 48), (60, 52, 48, 57, 56, 50, 54, 61), (58, 49, 53, 63, 62, 55, 51, 59), (59, 51, 50, 56, 57, 48, 49, 58), (79, 69, 68, 76, 77, 70, 71, 78), (66, 67, 71, 70), (68, 69, 65, 64), (76, 68, 64, 73, 72, 66, 70, 77), (74, 65, 69, 79, 78, 71, 67, 75), (75, 67, 66, 72, 73, 64, 65, 74), (95, 85, 84, 92, 93, 86, 87, 94), (82, 83, 87, 86), (84, 85, 81, 80), (92, 84, 80, 89, 88, 82, 86, 93), (90, 81, 85, 95, 94, 87, 83, 91), (91, 83, 82, 88, 89, 80, 81, 90)])
me_cube_004.use_remesh_preserve_volume = False
me_cube_004.use_remesh_preserve_attributes = False
me_cube_004.use_mirror_vertex_groups = False
me_cube_004.update()
me_plane_078 = bpy.data.meshes.new('Plane.078')
me_plane_078.from_pydata([(-1.436, -2.934, -1.106e-08), (2.026, -1.949, -0.6), (-0.9815, 2.809, 2.861e-08), (2.658, 1.994, -1.2), (-2.607, 0.3156, 8.018e-08), (2.484, 0.6498, -0.9), (-0.5322, -3.357, -4.708e-08), (-0.4357, 3.339, -0.2), (-1.585, 0.169, 0.4695), (-2.372, -1.296, 5.108e-08), (2.257, -0.6372, -0.7), (-1.032, -1.308, 0.4695), (0.5965, -2.736, -5.435e-08), (0.8409, 3.628, -0.6), (0.3434, 0.2956, 0.4695), (0.5525, -1.098, 0.4695)], [], [(14, 5, 3, 13), (15, 10, 5, 14), (9, 11, 8, 4), (4, 8, 7, 2), (0, 6, 11, 9), (12, 1, 10, 15), (6, 12, 15, 11), (11, 15, 14, 8), (8, 14, 13, 7)])
me_plane_078.use_remesh_preserve_volume = False
me_plane_078.use_remesh_preserve_attributes = False
me_plane_078.use_mirror_vertex_groups = False
me_plane_078.update()
me_plane_071 = bpy.data.meshes.new('Plane.071')
me_plane_071.from_pydata([(-0.6138, -0.5547, 6.694e-09), (0.4759, -0.5153, 3.719e-09), (-0.8207, 0.5645, 2.231e-08), (0.3675, 0.663, 1.19e-08), (-1.066, 0.01825, 4.086e-08), (0.715, 0.1377, -1.434e-08), (0.01172, -0.9687, -1.466e-09), (-0.1959, 0.8397, 1.421e-08), (-0.1887, 0.0771, 0.1712), (-0.8259, -0.3452, 2.271e-08), (0.6766, -0.1697, -1.144e-08), (-0.08748, -0.447, 0.1712), (0.3336, -0.6828, -2.631e-09), (0.1015, 0.8083, 1.489e-08), (0.331, 0.1119, 0.1712), (0.352, -0.2876, 0.1712), (-0.5192, 0.7316, 1.967e-08), (-0.6143, 0.04856, 0.1712), (-0.3507, -0.7778, 6.954e-09), (-0.4456, -0.3976, 1.412e-08), (0.4891, 0.4791, 2.715e-09), (-0.9165, 0.3141, 2.955e-08), (-0.219, 0.6047, 0.1712), (0.1883, 0.5325, 8.339e-09), (-0.5525, 0.4924, 0.1712)], [], [(23, 20, 3, 13), (15, 10, 5, 14), (19, 11, 8, 17), (24, 22, 7, 16), (18, 6, 11, 19), (12, 1, 10, 15), (6, 12, 15, 11), (11, 15, 14, 8), (22, 23, 13, 7), (0, 18, 19, 9), (21, 24, 16, 2), (9, 19, 17, 4), (4, 17, 24, 21), (8, 14, 23, 22), (17, 8, 22, 24), (14, 5, 20, 23)])
me_plane_071.use_remesh_preserve_volume = False
me_plane_071.use_remesh_preserve_attributes = False
me_plane_071.use_mirror_vertex_groups = False
me_plane_071.update()
me_plane_067 = bpy.data.meshes.new('Plane.067')
me_plane_067.from_pydata([(-1.638, -1.715, 4.819e-08), (0.7447, -1.791, 1.928e-08), (-1.587, 1.357, 4.433e-08), (0.6936, 1.102, 2.313e-08), (-0.5241, -2.733, 3.107e-08), (-0.47, 1.868, 2.699e-08), (-1.562, -0.5131, 4.241e-08), (1.053, -0.5112, -4.033e-09), (-0.1059, -0.4981, 0.2717), (-1.09, 1.749, 3.531e-08), (-1.219, -2.447, 4.504e-08), (-1.094, -0.5176, 0.2717), (-1.592, -0.99, 4.47e-08), (0.9309, -1.019, 5.217e-09), (-0.1608, -1.467, 0.2717), (-1.194, -1.344, 0.2717), (0.8735, 0.2954, 9.549e-09), (-0.2496, 0.7488, 0.2717), (-1.574, 0.4222, 4.337e-08), (-1.092, 0.6156, 3.547e-08), (0.01599, -2.562, 2.605e-08), (0.153, 1.67, 1.571e-08), (0.3876, -0.5037, 0.2717), (0.3039, -1.276, 4.314e-09), (0.2284, 0.5558, 0.2717)], [], [(24, 16, 3, 21), (19, 17, 5, 9), (15, 14, 8, 11), (23, 13, 7, 22), (12, 15, 11, 6), (18, 19, 9, 2), (0, 10, 15, 12), (20, 1, 13, 23), (10, 4, 14, 15), (6, 11, 19, 18), (11, 8, 17, 19), (22, 7, 16, 24), (8, 22, 24, 17), (4, 20, 23, 14), (14, 23, 22, 8), (17, 24, 21, 5)])
me_plane_067.use_remesh_preserve_volume = False
me_plane_067.use_remesh_preserve_attributes = False
me_plane_067.use_mirror_vertex_groups = False
me_plane_067.update()
me_plane_058 = bpy.data.meshes.new('Plane.058')
me_plane_058.from_pydata([(-1.0, -0.8681, 0.0), (0.9778, -0.9334, 1.675e-09), (-1.067, 1.0, 5.025e-09), (1.0, 1.0, 0.0), (-1.754, 0.199, 0.1478), (1.499, 0.07765, 0.2527), (0.1661, -1.106, 9.875e-10), (-0.02049, 1.555, 0.1058), (0.1726, 0.04668, 0.07082), (-0.4659, 1.355, 0.1058), (-0.7908, 0.1229, 0.2186), (-0.417, -1.054, 4.938e-10), (0.599, -1.014, 1.354e-09), (0.5652, 1.296, 3.908e-09), (0.8801, 0.0632, 0.3235), (-1.599, -0.4233, 0.1478), (1.349, -0.5166, 0.2527), (0.1694, -0.5298, 0.07082), (-0.6039, -0.4655, 0.2186), (0.7396, -0.4755, 0.2527), (1.252, 0.5347, -1.901e-08), (-1.491, 0.6625, 3.71e-08), (0.1209, 0.739, 0.1766), (-0.6298, 0.7334, 0.1058), (0.724, 0.63, 0.07082)], [], [(24, 20, 3, 13), (19, 16, 5, 14), (18, 17, 8, 10), (23, 22, 7, 9), (21, 23, 9, 2), (15, 18, 10, 4), (17, 19, 14, 8), (22, 24, 13, 7), (6, 12, 19, 17), (0, 11, 18, 15), (11, 6, 17, 18), (12, 1, 16, 19), (8, 14, 24, 22), (4, 10, 23, 21), (10, 8, 22, 23), (14, 5, 20, 24)])
me_plane_058.use_remesh_preserve_volume = False
me_plane_058.use_remesh_preserve_attributes = False
me_plane_058.use_mirror_vertex_groups = False
me_plane_058.update()
me_plane_057 = bpy.data.meshes.new('Plane.057')
me_plane_057.from_pydata([(-1.045, -1.249, 3.417e-09), (1.068, -1.566, -5.125e-09), (-0.7737, 1.588, -1.708e-08), (1.339, 1.204, -2.563e-08), (-1.739, 0.2774, -0.2283), (2.054, 0.2548, -7.957e-08), (0.295, -2.312, -1.84e-08), (-0.01605, 1.95, 5.082e-09), (0.1747, 0.2716, 0.3219), (1.783, 0.7939, -5.91e-08), (-1.52, 0.7837, 3.926e-08), (0.05166, 1.355, 0.3219), (-1.488, -0.3921, -0.2283), (1.728, -0.7025, -5.496e-08), (0.2741, -1.046, 0.3219), (-0.3718, 1.78, -5.325e-09), (-0.7558, 0.3275, -0.2283), (-0.386, -1.626, -4.25e-09), (-0.6862, 1.087, 1.842e-08), (-0.5533, -0.739, -0.2283), (-0.09214, -2.058, -6.641e-09), (-0.1828, 1.871, 2.038e-10), (-0.2614, 0.2978, 0.3219), (-0.2942, 1.229, 0.3219), (-0.1137, -0.9022, -5.011e-09), (0.7293, -2.026, -1.723e-08), (0.6266, 1.596, -9.478e-09), (1.066, 0.2637, 0.3219), (0.8724, 1.089, -2.804e-08), (0.9635, -0.8832, 0.3219)], [], [(28, 9, 3, 26), (29, 13, 5, 27), (24, 14, 8, 22), (23, 11, 7, 21), (22, 8, 11, 23), (27, 5, 9, 28), (20, 6, 14, 24), (25, 1, 13, 29), (0, 17, 19, 12), (4, 16, 18, 10), (10, 18, 15, 2), (12, 19, 16, 4), (17, 20, 24, 19), (16, 22, 23, 18), (18, 23, 21, 15), (19, 24, 22, 16), (6, 25, 29, 14), (8, 27, 28, 11), (14, 29, 27, 8), (11, 28, 26, 7)])
me_plane_057.use_remesh_preserve_volume = False
me_plane_057.use_remesh_preserve_attributes = False
me_plane_057.use_mirror_vertex_groups = False
me_plane_057.update()
me_plane_053 = bpy.data.meshes.new('Plane.053')
me_plane_053.from_pydata([(-0.6138, -0.5547, 6.694e-09), (0.4759, -0.5153, 3.719e-09), (-0.8207, 0.5645, 2.231e-08), (0.3675, 0.663, 1.19e-08), (-1.066, 0.01825, 4.086e-08), (0.715, 0.1377, -1.434e-08), (0.01172, -0.9687, -1.466e-09), (-0.1959, 0.8397, 1.421e-08), (-0.1887, 0.0771, 0.1712), (-0.8259, -0.3452, 2.271e-08), (0.6766, -0.1697, -1.144e-08), (-0.08748, -0.447, 0.1712), (0.3336, -0.6828, -2.631e-09), (0.1015, 0.8083, 1.489e-08), (0.331, 0.1119, 0.1712), (0.352, -0.2876, 0.1712), (-0.5192, 0.7316, 1.967e-08), (-0.6143, 0.04856, 0.1712), (-0.3507, -0.7778, 6.954e-09), (-0.4456, -0.3976, 1.412e-08), (0.4891, 0.4791, 2.715e-09), (-0.9165, 0.3141, 2.955e-08), (-0.219, 0.6047, 0.1712), (0.1883, 0.5325, 8.339e-09), (-0.5525, 0.4924, 0.1712)], [], [(23, 20, 3, 13), (15, 10, 5, 14), (19, 11, 8, 17), (24, 22, 7, 16), (18, 6, 11, 19), (12, 1, 10, 15), (6, 12, 15, 11), (11, 15, 14, 8), (22, 23, 13, 7), (0, 18, 19, 9), (21, 24, 16, 2), (9, 19, 17, 4), (4, 17, 24, 21), (8, 14, 23, 22), (17, 8, 22, 24), (14, 5, 20, 23)])
me_plane_053.use_remesh_preserve_volume = False
me_plane_053.use_remesh_preserve_attributes = False
me_plane_053.use_mirror_vertex_groups = False
me_plane_053.update()
me_plane_051 = bpy.data.meshes.new('Plane.051')
me_plane_051.from_pydata([(-1.045, -1.249, 3.417e-09), (1.068, -1.566, -5.125e-09), (-0.7737, 1.588, -1.708e-08), (1.339, 1.204, -2.563e-08), (-1.739, 0.2774, -0.2283), (2.054, 0.2548, -7.957e-08), (0.295, -2.312, -1.84e-08), (-0.01605, 1.95, 5.082e-09), (0.1747, 0.2716, 0.3219), (1.783, 0.7939, -5.91e-08), (-1.52, 0.7837, 3.926e-08), (0.05166, 1.355, 0.3219), (-1.488, -0.3921, -0.2283), (1.728, -0.7025, -5.496e-08), (0.2741, -1.046, 0.3219), (-0.3718, 1.78, -5.325e-09), (-0.7558, 0.3275, -0.2283), (-0.386, -1.626, -4.25e-09), (-0.6862, 1.087, 1.842e-08), (-0.5533, -0.739, -0.2283), (-0.09214, -2.058, -6.641e-09), (-0.1828, 1.871, 2.038e-10), (-0.2614, 0.2978, 0.3219), (-0.2942, 1.229, 0.3219), (-0.1137, -0.9022, -5.011e-09), (0.7293, -2.026, -1.723e-08), (0.6266, 1.596, -9.478e-09), (1.066, 0.2637, 0.3219), (0.8724, 1.089, -2.804e-08), (0.9635, -0.8832, 0.3219)], [], [(28, 9, 3, 26), (29, 13, 5, 27), (24, 14, 8, 22), (23, 11, 7, 21), (22, 8, 11, 23), (27, 5, 9, 28), (20, 6, 14, 24), (25, 1, 13, 29), (0, 17, 19, 12), (4, 16, 18, 10), (10, 18, 15, 2), (12, 19, 16, 4), (17, 20, 24, 19), (16, 22, 23, 18), (18, 23, 21, 15), (19, 24, 22, 16), (6, 25, 29, 14), (8, 27, 28, 11), (14, 29, 27, 8), (11, 28, 26, 7)])
me_plane_051.use_remesh_preserve_volume = False
me_plane_051.use_remesh_preserve_attributes = False
me_plane_051.use_mirror_vertex_groups = False
me_plane_051.update()
me_plane_049 = bpy.data.meshes.new('Plane.049')
me_plane_049.from_pydata([(-2.115, -1.348, 8.416e-08), (0.3729, -3.125, 4.734e-08), (-1.453, 0.9652, 3.419e-08), (3.369, -0.1148, -1.788e-07), (-1.488, 2.916, 3.682e-08), (3.334, 0.8607, -1.762e-07), (-1.801, -0.1916, 6.049e-08), (2.167, -1.481, -8.811e-08), (-1.142, -2.11, 7.421e-08), (0.2959, 0.5111, -3.435e-08), (0.2611, 2.601, -3.172e-08), (-0.1327, -0.7336, -1.991e-09), (3.352, 0.3729, -1.775e-07), (-1.575, 1.557, 4.34e-08), (0.383, 1.277, -4.092e-08), (-0.5322, -2.519, -0.659), (1.533, 0.2592, -0.659), (1.498, 1.901, -0.659), (0.793, -1.034, -0.659), (1.578, 0.9134, -0.659)], [], [(18, 7, 3, 16), (19, 12, 5, 17), (15, 1, 7, 18), (0, 8, 11, 6), (13, 14, 10, 4), (6, 11, 9, 2), (2, 9, 14, 13), (16, 3, 12, 19), (9, 16, 19, 14), (8, 15, 18, 11), (14, 19, 17, 10), (11, 18, 16, 9)])
me_plane_049.use_remesh_preserve_volume = False
me_plane_049.use_remesh_preserve_attributes = False
me_plane_049.use_mirror_vertex_groups = False
me_plane_049.update()
me_plane_048 = bpy.data.meshes.new('Plane.048')
me_plane_048.from_pydata([(-0.8965, -1.0, -7.811e-09), (0.6379, -1.0, 2.734e-08), (-0.7413, 0.8965, -1.953e-08), (0.8965, 1.0, 7.811e-09), (-0.9788, -0.06498, -1.598e-09), (1.04, -0.1167, -3.019e-09), (0.06412, -1.388, 0.07828), (0.03427, 1.44, 0.07828), (-0.04573, -0.06498, 0.07828), (0.3774, -1.27, 0.07828), (0.505, 1.303, 1.332e-09), (0.5188, -0.06498, 0.07828), (-0.3141, 1.255, 0.07828), (-0.4386, -0.06498, 0.07828), (-0.3404, -1.344, -8.333e-09)], [], [(11, 5, 3, 10), (9, 1, 5, 11), (14, 6, 8, 13), (13, 8, 7, 12), (6, 9, 11, 8), (8, 11, 10, 7), (4, 13, 12, 2), (0, 14, 13, 4)])
me_plane_048.use_remesh_preserve_volume = False
me_plane_048.use_remesh_preserve_attributes = False
me_plane_048.use_mirror_vertex_groups = False
me_plane_048.update()
me_plane_047 = bpy.data.meshes.new('Plane.047')
me_plane_047.from_pydata([(-0.5302, -1.877, -8.374e-09), (0.9726, -1.823, 1.24e-08), (-1.522, 1.008, 2.249e-08), (0.7384, 1.908, 1.136), (-1.429, -0.1383, 2.098e-08), (1.105, -0.05094, 0.891), (0.2475, -2.332, -8.184e-10), (-0.316, 2.628, 1.136), (-0.471, -0.2937, 0.891), (1.035, 0.6466, 1.136), (-1.491, 0.6225, 2.198e-08), (-0.4363, 1.1, 1.136), (-1.217, -0.7214, 1.014e-08), (1.183, -0.8259, 0.891), (0.0661, -1.801, 0.891)], [], [(11, 9, 3, 7), (14, 13, 5, 8), (12, 14, 8, 4), (10, 11, 7, 2), (4, 8, 11, 10), (8, 5, 9, 11), (0, 6, 14, 12), (6, 1, 13, 14)])
me_plane_047.use_remesh_preserve_volume = False
me_plane_047.use_remesh_preserve_attributes = False
me_plane_047.use_mirror_vertex_groups = False
me_plane_047.update()
me_plane_046 = bpy.data.meshes.new('Plane.046')
me_plane_046.from_pydata([(-1.377, -1.0, 2.844e-08), (1.021, -1.23, -1.58e-09), (-1.23, 1.021, 1.738e-08), (1.0, 1.0, 0.0), (-1.407, 0.008602, 3.07e-08), (1.387, -0.01035, -2.921e-08), (-0.05752, -1.918, 9.286e-09), (-0.1886, 1.972, 1.918e-08), (0.08159, -0.001494, 0.3958), (-0.8149, 1.794, 2.773e-08), (-0.635, 0.003367, 0.3958), (-0.9229, -1.706, 3.589e-08), (0.584, -1.811, -6.76e-09), (0.4424, 1.844, 3.927e-09), (0.6808, -0.005559, 0.3958), (-1.392, -0.4848, 2.959e-08), (1.208, -0.6071, -1.569e-08), (0.01353, -0.939, 0.3958), (-0.7758, -0.833, 2.479e-08), (0.6334, -0.8891, 0.3958), (1.182, 0.5247, -1.374e-08), (-1.313, 0.5447, 2.365e-08), (-0.06147, 1.044, 0.3958), (-0.7303, 0.9517, 0.3958), (0.5546, 0.9741, -4.538e-09)], [], [(24, 20, 3, 13), (19, 16, 5, 14), (18, 17, 8, 10), (23, 22, 7, 9), (21, 23, 9, 2), (15, 18, 10, 4), (17, 19, 14, 8), (22, 24, 13, 7), (6, 12, 19, 17), (0, 11, 18, 15), (11, 6, 17, 18), (12, 1, 16, 19), (8, 14, 24, 22), (4, 10, 23, 21), (10, 8, 22, 23), (14, 5, 20, 24)])
me_plane_046.use_remesh_preserve_volume = False
me_plane_046.use_remesh_preserve_attributes = False
me_plane_046.use_mirror_vertex_groups = False
me_plane_046.update()
me_plane_045 = bpy.data.meshes.new('Plane.045')
me_plane_045.from_pydata([(-1.546, -0.4535, 4.126e-08), (-0.4465, -2.157, 1.092e-07), (1.057, 1.932, -1.553e-07), (2.157, 1.064, -8.737e-08), (-1.527, -2.061, 0.3661), (1.945, 1.755, -1.468e-07), (-0.4375, 0.7233, -4.247e-08), (1.177, -0.03215, -1.335e-08), (0.4822, 0.1045, 0.3661), (1.796, 0.6206, -6.008e-08), (1.044, 0.9079, 0.3661), (0.316, 1.285, -9.935e-08), (1.553, 1.964, -1.577e-07), (-1.925, -1.502, 0.3661), (-0.01026, 0.4358, 0.3661), (0.654, 1.11, 0.3661), (-0.9555, -2.177, 1.124e-07), (2.045, 1.404, -1.142e-07), (0.8524, 0.03166, -2.412e-08), (1.445, 0.7548, -6.882e-08)], [], [(19, 9, 3, 17), (15, 10, 5, 12), (13, 4, 8, 14), (16, 1, 7, 18), (14, 8, 10, 15), (18, 7, 9, 19), (6, 14, 15, 11), (0, 13, 14, 6), (11, 15, 12, 2), (8, 18, 19, 10), (4, 16, 18, 8), (10, 19, 17, 5)])
me_plane_045.use_remesh_preserve_volume = False
me_plane_045.use_remesh_preserve_attributes = False
me_plane_045.use_mirror_vertex_groups = False
me_plane_045.update()
me_plane_044 = bpy.data.meshes.new('Plane.044')
me_plane_044.from_pydata([(-1.564, -0.8792, -4.192e-06), (1.0, -1.0, 0.0), (-1.201, 1.161, -1.497e-06), (1.644, 1.0, 4.791e-06), (-0.5027, -1.524, -3.537e-06), (0.5456, 2.17, 4.257e-06), (-1.654, 0.1586, -4.859e-06), (1.455, 0.03628, 3.381e-06), (0.04043, 0.3903, 0.5291), (0.1868, -1.632, -2.118e-06), (1.2, 1.844, 5.415e-06), (0.6686, 0.2184, 0.5291), (-0.3279, 1.948, 1.38e-06), (-1.154, -1.383, -4.763e-06), (-0.8066, 0.2744, 0.5291), (-1.844, -0.414, -6.273e-06), (1.227, -0.4819, 1.69e-06), (-0.2312, -0.5666, 0.5291), (0.3673, -0.6262, -7.766e-07), (-0.9804, -0.5541, 0.5291), (1.55, 0.5181, 4.086e-06), (0.293, 1.28, 0.5291), (-1.427, 0.6598, -3.178e-06), (0.9344, 1.031, 0.5291), (-0.5673, 1.111, -3.995e-07)], [], [(23, 20, 3, 10), (24, 21, 5, 12), (19, 17, 8, 14), (18, 16, 7, 11), (17, 18, 11, 8), (21, 23, 10, 5), (15, 19, 14, 6), (22, 24, 12, 2), (0, 13, 19, 15), (4, 9, 18, 17), (9, 1, 16, 18), (13, 4, 17, 19), (6, 14, 24, 22), (8, 11, 23, 21), (14, 8, 21, 24), (11, 7, 20, 23)])
me_plane_044.use_remesh_preserve_volume = False
me_plane_044.use_remesh_preserve_attributes = False
me_plane_044.use_mirror_vertex_groups = False
me_plane_044.update()
me_plane_043 = bpy.data.meshes.new('Plane.043')
me_plane_043.from_pydata([], [], [])
me_plane_043.use_remesh_preserve_volume = False
me_plane_043.use_remesh_preserve_attributes = False
me_plane_043.use_mirror_vertex_groups = False
me_plane_043.update()
me_plane_042 = bpy.data.meshes.new('Plane.042')
me_plane_042.from_pydata([(-1.037, -1.364, -2.041e-09), (0.5213, -1.399, 2.797e-08), (-0.8483, 0.9678, -1.086e-08), (0.5945, 1.494, 3.419e-08), (-0.1626, -1.839, -1.011e-08), (-0.3309, 1.88, 2.318e-08), (-1.185, -0.335, 8.019e-09), (0.8571, -0.006321, 9.26e-09), (-0.4042, 0.1846, 0.1575), (-0.5896, 1.424, 6.158e-09), (-0.695, -1.603, 4.683e-10), (-0.8197, -0.1413, 0.1343), (0.8381, 0.6523, 1.412e-08), (-0.345, 0.9313, 0.1575), (-1.275, 0.2233, 1.649e-08), (-0.6988, 0.5542, 1.006e-08), (-1.135, -0.8785, 4.248e-09), (0.9812, -0.8635, -3.547e-09), (-0.3069, -0.8561, 0.1575), (-0.7809, -0.9012, 0.1343), (0.1755, -1.388, 1.904e-08), (0.1282, 1.791, 3.717e-08), (0.2728, 0.2649, 0.1575), (0.2655, 0.9052, 0.1575), (0.3859, -0.6681, 0.02323)], [], [(23, 12, 3, 21), (15, 13, 5, 9), (19, 18, 8, 11), (24, 17, 7, 22), (16, 19, 11, 6), (14, 15, 9, 2), (6, 11, 15, 14), (11, 8, 13, 15), (22, 7, 12, 23), (0, 10, 19, 16), (20, 1, 17, 24), (10, 4, 18, 19), (4, 20, 24, 18), (8, 22, 23, 13), (18, 24, 22, 8), (13, 23, 21, 5)])
me_plane_042.use_remesh_preserve_volume = False
me_plane_042.use_remesh_preserve_attributes = False
me_plane_042.use_mirror_vertex_groups = False
me_plane_042.update()
me_plane_041 = bpy.data.meshes.new('Plane.041')
me_plane_041.from_pydata([(-1.037, -1.364, -2.041e-09), (0.5213, -1.399, 2.797e-08), (-0.8483, 0.9678, -1.086e-08), (0.5945, 1.494, 3.419e-08), (-0.1626, -1.839, -1.011e-08), (-0.3309, 1.88, 2.318e-08), (-1.185, -0.335, 8.019e-09), (0.8571, -0.006321, 9.26e-09), (-0.4042, 0.1846, 0.1575), (-0.5896, 1.424, 6.158e-09), (-0.695, -1.603, 4.683e-10), (-0.8197, -0.1413, 0.1343), (0.8381, 0.6523, 1.412e-08), (-0.345, 0.9313, 0.1575), (-1.275, 0.2233, 1.649e-08), (-0.6988, 0.5542, 1.006e-08), (-1.135, -0.8785, 4.248e-09), (0.9812, -0.8635, -3.547e-09), (-0.3069, -0.8561, 0.1575), (-0.7809, -0.9012, 0.1343), (0.1755, -1.388, 1.904e-08), (0.1282, 1.791, 3.717e-08), (0.2728, 0.2649, 0.1575), (0.2655, 0.9052, 0.1575), (0.3859, -0.6681, 0.02323)], [], [(23, 12, 3, 21), (15, 13, 5, 9), (19, 18, 8, 11), (24, 17, 7, 22), (16, 19, 11, 6), (14, 15, 9, 2), (6, 11, 15, 14), (11, 8, 13, 15), (22, 7, 12, 23), (0, 10, 19, 16), (20, 1, 17, 24), (10, 4, 18, 19), (4, 20, 24, 18), (8, 22, 23, 13), (18, 24, 22, 8), (13, 23, 21, 5)])
me_plane_041.use_remesh_preserve_volume = False
me_plane_041.use_remesh_preserve_attributes = False
me_plane_041.use_mirror_vertex_groups = False
me_plane_041.update()
me_plane_040 = bpy.data.meshes.new('Plane.040')
me_plane_040.from_pydata([(-1.436, -2.934, -1.106e-08), (2.026, -1.949, -6.356e-08), (-0.9815, 2.809, 2.861e-08), (2.458, 3.994, -1.952e-08), (-2.607, 0.3156, 8.018e-08), (2.484, 0.6498, -5.919e-08), (-0.5322, -3.357, -4.708e-08), (-0.4357, 3.339, 2.494e-08), (-1.585, 0.169, 0.4695), (-2.372, -1.296, 5.108e-08), (2.257, -0.6372, -6.136e-08), (-1.032, -1.308, 0.4695), (0.5965, -2.736, -5.435e-08), (0.8409, 3.628, 5.326e-09), (0.3434, 0.2956, 0.4695), (0.5525, -1.098, 0.4695)], [], [(14, 5, 3, 13), (15, 10, 5, 14), (9, 11, 8, 4), (4, 8, 7, 2), (0, 6, 11, 9), (12, 1, 10, 15), (6, 12, 15, 11), (11, 15, 14, 8), (8, 14, 13, 7)])
me_plane_040.use_remesh_preserve_volume = False
me_plane_040.use_remesh_preserve_attributes = False
me_plane_040.use_mirror_vertex_groups = False
me_plane_040.update()
me_plane_039 = bpy.data.meshes.new('Plane.039')
me_plane_039.from_pydata([(-1.564, -0.8792, -4.192e-06), (1.0, -1.0, 0.0), (-1.201, 1.161, -1.497e-06), (1.644, 1.0, 4.791e-06), (-0.5027, -1.524, -3.537e-06), (0.5456, 2.17, 4.257e-06), (-1.654, 0.1586, -4.859e-06), (1.455, 0.03628, 3.381e-06), (0.04043, 0.3903, 0.5291), (0.1868, -1.632, -2.118e-06), (1.2, 1.844, 5.415e-06), (0.6686, 0.2184, 0.5291), (-0.3279, 1.948, 1.38e-06), (-1.154, -1.383, -4.763e-06), (-0.8066, 0.2744, 0.5291), (-1.844, -0.414, -6.273e-06), (1.227, -0.4819, 1.69e-06), (-0.2312, -0.5666, 0.5291), (0.3673, -0.6262, -7.766e-07), (-0.9804, -0.5541, 0.5291), (1.55, 0.5181, 4.086e-06), (0.293, 1.28, 0.5291), (-1.427, 0.6598, -3.178e-06), (0.9344, 1.031, 0.5291), (-0.5673, 1.111, -3.995e-07)], [], [(23, 20, 3, 10), (24, 21, 5, 12), (19, 17, 8, 14), (18, 16, 7, 11), (17, 18, 11, 8), (21, 23, 10, 5), (15, 19, 14, 6), (22, 24, 12, 2), (0, 13, 19, 15), (4, 9, 18, 17), (9, 1, 16, 18), (13, 4, 17, 19), (6, 14, 24, 22), (8, 11, 23, 21), (14, 8, 21, 24), (11, 7, 20, 23)])
me_plane_039.use_remesh_preserve_volume = False
me_plane_039.use_remesh_preserve_attributes = False
me_plane_039.use_mirror_vertex_groups = False
me_plane_039.update()
me_plane_018 = bpy.data.meshes.new('Plane.018')
me_plane_018.from_pydata([(-1.546, -0.4535, 4.126e-08), (-0.4465, -2.157, 1.092e-07), (1.057, 1.932, -1.553e-07), (2.157, 1.064, -8.737e-08), (-1.527, -2.061, 0.3661), (1.945, 1.755, -1.468e-07), (-0.4375, 0.7233, -4.247e-08), (1.177, -0.03215, -1.335e-08), (0.4822, 0.1045, 0.3661), (1.796, 0.6206, -6.008e-08), (1.044, 0.9079, 0.3661), (0.316, 1.285, -9.935e-08), (1.553, 1.964, -1.577e-07), (-1.925, -1.502, 0.3661), (-0.01026, 0.4358, 0.3661), (0.654, 1.11, 0.3661), (-0.9555, -2.177, 1.124e-07), (2.045, 1.404, -1.142e-07), (0.8524, 0.03166, -2.412e-08), (1.445, 0.7548, -6.882e-08)], [], [(19, 9, 3, 17), (15, 10, 5, 12), (13, 4, 8, 14), (16, 1, 7, 18), (14, 8, 10, 15), (18, 7, 9, 19), (6, 14, 15, 11), (0, 13, 14, 6), (11, 15, 12, 2), (8, 18, 19, 10), (4, 16, 18, 8), (10, 19, 17, 5)])
me_plane_018.use_remesh_preserve_volume = False
me_plane_018.use_remesh_preserve_attributes = False
me_plane_018.use_mirror_vertex_groups = False
me_plane_018.update()
me_plane_038 = bpy.data.meshes.new('Plane.038')
me_plane_038.from_pydata([(-1.377, -1.0, 2.844e-08), (-1.23, 1.021, 1.738e-08), (1.0, 1.0, 0.0), (-1.407, 0.008602, 3.07e-08), (1.387, -0.01035, -2.921e-08), (-0.1886, 1.972, 1.918e-08), (0.08159, -0.001494, 0.3958), (-0.8149, 1.794, 2.773e-08), (-0.635, 0.003367, 0.3958), (0.4424, 1.844, 3.927e-09), (0.6808, -0.005559, 0.3958), (-1.392, -0.4848, 2.959e-08), (1.208, -0.6071, -1.569e-08), (0.01353, -0.939, 0.3958), (-0.7758, -0.833, 2.479e-08), (0.6334, -0.8891, 0.3958), (1.182, 0.5247, -1.374e-08), (-1.313, 0.5447, 2.365e-08), (-0.06147, 1.044, 0.3958), (-0.7303, 0.9517, 0.3958), (0.5546, 0.9741, -4.538e-09), (0.006344, -1.038, 0.3558), (-1.246, -1.203, 3.058e-08), (1.123, -0.8911, -9.261e-09), (0.6298, -0.956, 0.3671), (-0.8289, -1.148, 2.879e-08)], [], [(20, 16, 2, 9), (15, 12, 4, 10), (14, 13, 6, 8), (19, 18, 5, 7), (17, 19, 7, 1), (11, 14, 8, 3), (13, 15, 10, 6), (18, 20, 9, 5), (0, 22, 25, 14, 11), (6, 10, 20, 18), (3, 8, 19, 17), (8, 6, 18, 19), (10, 4, 16, 20), (25, 21, 13, 14), (21, 24, 15, 13), (24, 23, 12, 15)])
me_plane_038.use_remesh_preserve_volume = False
me_plane_038.use_remesh_preserve_attributes = False
me_plane_038.use_mirror_vertex_groups = False
me_plane_038.update()
me_plane_037 = bpy.data.meshes.new('Plane.037')
me_plane_037.from_pydata([(-0.5302, -1.877, -8.374e-09), (0.9726, -1.823, 1.24e-08), (-1.522, 1.008, 2.249e-08), (0.7384, 1.908, 1.136), (-1.429, -0.1383, 2.098e-08), (1.105, -0.05094, 0.891), (0.2475, -2.332, -8.184e-10), (-0.316, 2.628, 1.136), (-0.471, -0.2937, 0.891), (1.035, 0.6466, 1.136), (-1.491, 0.6225, 2.198e-08), (-0.4363, 1.1, 1.136), (-1.217, -0.7214, 1.014e-08), (1.183, -0.8259, 0.891), (0.0661, -1.801, 0.891)], [], [(11, 9, 3, 7), (14, 13, 5, 8), (12, 14, 8, 4), (10, 11, 7, 2), (4, 8, 11, 10), (8, 5, 9, 11), (0, 6, 14, 12), (6, 1, 13, 14)])
me_plane_037.use_remesh_preserve_volume = False
me_plane_037.use_remesh_preserve_attributes = False
me_plane_037.use_mirror_vertex_groups = False
me_plane_037.update()
me_plane_036 = bpy.data.meshes.new('Plane.036')
me_plane_036.from_pydata([(-0.8965, -1.0, -7.811e-09), (0.6379, -1.0, 2.734e-08), (-0.7413, 0.8965, -1.953e-08), (0.8965, 1.0, 7.811e-09), (-0.9788, -0.06498, -1.598e-09), (1.04, -0.1167, -3.019e-09), (0.06412, -1.388, 0.07828), (0.03427, 1.44, 0.07828), (-0.04573, -0.06498, 0.07828), (0.3774, -1.27, 0.07828), (0.505, 1.303, 1.332e-09), (0.5188, -0.06498, 0.07828), (-0.3141, 1.255, 0.07828), (-0.4386, -0.06498, 0.07828), (-0.3404, -1.344, -8.333e-09)], [], [(11, 5, 3, 10), (9, 1, 5, 11), (14, 6, 8, 13), (13, 8, 7, 12), (6, 9, 11, 8), (8, 11, 10, 7), (4, 13, 12, 2), (0, 14, 13, 4)])
me_plane_036.use_remesh_preserve_volume = False
me_plane_036.use_remesh_preserve_attributes = False
me_plane_036.use_mirror_vertex_groups = False
me_plane_036.update()
me_plane_034 = bpy.data.meshes.new('Plane.034')
me_plane_034.from_pydata([(-0.4025, -0.8701, -4.511e-08), (1.047, -1.384, -3.53e-09), (-0.06484, 1.416, -7.06e-08), (1.561, -0.05985, -4.236e-08), (-0.4342, 0.2701, -4.271e-08), (1.349, -0.7279, -2.637e-08), (0.2285, -1.178, -2.606e-08), (0.6448, 1.067, -5.749e-08), (0.3535, -0.1707, 0.2006), (1.452, -0.4025, -3.416e-08), (-0.4368, 0.8793, -4.252e-08), (0.546, 0.3437, 0.2006), (-0.4314, -0.326, -4.293e-08), (1.263, -1.056, -1.985e-08), (0.317, -0.6485, 0.2006), (0.6376, -1.281, -1.479e-08), (1.155, 0.4128, -5.385e-08), (0.8514, -0.4493, 0.2006), (0.9992, -0.02939, 0.2006), (0.79, -0.8523, 0.2006)], [], [(18, 9, 3, 16), (19, 13, 5, 17), (12, 14, 8, 4), (10, 11, 7, 2), (4, 8, 11, 10), (17, 5, 9, 18), (0, 6, 14, 12), (15, 1, 13, 19), (6, 15, 19, 14), (8, 17, 18, 11), (14, 19, 17, 8), (11, 18, 16, 7)])
me_plane_034.use_remesh_preserve_volume = False
me_plane_034.use_remesh_preserve_attributes = False
me_plane_034.use_mirror_vertex_groups = False
me_plane_034.update()
me_plane_033 = bpy.data.meshes.new('Plane.033')
me_plane_033.from_pydata([(-1.045, -1.249, 3.417e-09), (1.068, -1.566, -5.125e-09), (-0.7737, 1.588, -1.708e-08), (1.339, 1.204, -2.563e-08), (-1.739, 0.2774, -0.2283), (2.054, 0.2548, -7.957e-08), (0.295, -2.312, -1.84e-08), (-0.01605, 1.95, 5.082e-09), (0.1747, 0.2716, 0.3219), (1.783, 0.7939, -5.91e-08), (-1.52, 0.7837, 3.926e-08), (0.05166, 1.355, 0.3219), (-1.488, -0.3921, -0.2283), (1.728, -0.7025, -5.496e-08), (0.2741, -1.046, 0.3219), (-0.3718, 1.78, -5.325e-09), (-0.7558, 0.3275, -0.2283), (-0.386, -1.626, -4.25e-09), (-0.6862, 1.087, 1.842e-08), (-0.5533, -0.739, -0.2283), (-0.09214, -2.058, -6.641e-09), (-0.1828, 1.871, 2.038e-10), (-0.2614, 0.2978, 0.3219), (-0.2942, 1.229, 0.3219), (-0.1137, -0.9022, -5.011e-09), (0.7293, -2.026, -1.723e-08), (0.6266, 1.596, -9.478e-09), (1.066, 0.2637, 0.3219), (0.8724, 1.089, -2.804e-08), (0.9635, -0.8832, 0.3219)], [], [(28, 9, 3, 26), (29, 13, 5, 27), (24, 14, 8, 22), (23, 11, 7, 21), (22, 8, 11, 23), (27, 5, 9, 28), (20, 6, 14, 24), (25, 1, 13, 29), (0, 17, 19, 12), (4, 16, 18, 10), (10, 18, 15, 2), (12, 19, 16, 4), (17, 20, 24, 19), (16, 22, 23, 18), (18, 23, 21, 15), (19, 24, 22, 16), (6, 25, 29, 14), (8, 27, 28, 11), (14, 29, 27, 8), (11, 28, 26, 7)])
me_plane_033.use_remesh_preserve_volume = False
me_plane_033.use_remesh_preserve_attributes = False
me_plane_033.use_mirror_vertex_groups = False
me_plane_033.update()
me_plane_032 = bpy.data.meshes.new('Plane.032')
me_plane_032.from_pydata([(-1.0, -0.8681, 0.0), (0.9778, -0.9334, 1.675e-09), (-1.067, 1.0, 5.025e-09), (1.0, 1.0, 0.0), (-1.754, 0.199, 0.1478), (1.499, 0.07765, 0.2527), (0.1661, -1.106, 9.875e-10), (-0.02049, 1.555, 0.1058), (0.1726, 0.04668, 0.07082), (-0.4659, 1.355, 0.1058), (-0.7908, 0.1229, 0.2186), (-0.417, -1.054, 4.938e-10), (0.599, -1.014, 1.354e-09), (0.5652, 1.296, 3.908e-09), (0.8801, 0.0632, 0.3235), (-1.599, -0.4233, 0.1478), (1.349, -0.5166, 0.2527), (0.1694, -0.5298, 0.07082), (-0.6039, -0.4655, 0.2186), (0.7396, -0.4755, 0.2527), (1.252, 0.5347, -1.901e-08), (-1.491, 0.6625, 3.71e-08), (0.1209, 0.739, 0.1766), (-0.6298, 0.7334, 0.1058), (0.724, 0.63, 0.07082)], [], [(24, 20, 3, 13), (19, 16, 5, 14), (18, 17, 8, 10), (23, 22, 7, 9), (21, 23, 9, 2), (15, 18, 10, 4), (17, 19, 14, 8), (22, 24, 13, 7), (6, 12, 19, 17), (0, 11, 18, 15), (11, 6, 17, 18), (12, 1, 16, 19), (8, 14, 24, 22), (4, 10, 23, 21), (10, 8, 22, 23), (14, 5, 20, 24)])
me_plane_032.use_remesh_preserve_volume = False
me_plane_032.use_remesh_preserve_attributes = False
me_plane_032.use_mirror_vertex_groups = False
me_plane_032.update()
me_plane_031 = bpy.data.meshes.new('Plane.031')
me_plane_031.from_pydata([(-0.6138, -0.5547, 6.694e-09), (0.4759, -0.5153, 3.719e-09), (-0.8207, 0.5645, 2.231e-08), (0.3675, 0.663, 1.19e-08), (-1.066, 0.01825, 4.086e-08), (0.715, 0.1377, -1.434e-08), (0.01172, -0.9687, -1.466e-09), (-0.1959, 0.8397, 1.421e-08), (-0.1887, 0.0771, 0.1712), (-0.8259, -0.3452, 2.271e-08), (0.6766, -0.1697, -1.144e-08), (-0.08748, -0.447, 0.1712), (0.3336, -0.6828, -2.631e-09), (0.1015, 0.8083, 1.489e-08), (0.331, 0.1119, 0.1712), (0.352, -0.2876, 0.1712), (-0.5192, 0.7316, 1.967e-08), (-0.6143, 0.04856, 0.1712), (-0.3507, -0.7778, 6.954e-09), (-0.4456, -0.3976, 1.412e-08), (0.4891, 0.4791, 2.715e-09), (-0.9165, 0.3141, 2.955e-08), (-0.219, 0.6047, 0.1712), (0.1883, 0.5325, 8.339e-09), (-0.5525, 0.4924, 0.1712)], [], [(23, 20, 3, 13), (15, 10, 5, 14), (19, 11, 8, 17), (24, 22, 7, 16), (18, 6, 11, 19), (12, 1, 10, 15), (6, 12, 15, 11), (11, 15, 14, 8), (22, 23, 13, 7), (0, 18, 19, 9), (21, 24, 16, 2), (9, 19, 17, 4), (4, 17, 24, 21), (8, 14, 23, 22), (17, 8, 22, 24), (14, 5, 20, 23)])
me_plane_031.use_remesh_preserve_volume = False
me_plane_031.use_remesh_preserve_attributes = False
me_plane_031.use_mirror_vertex_groups = False
me_plane_031.update()
me_plane_030 = bpy.data.meshes.new('Plane.030')
me_plane_030.from_pydata([(-1.045, -1.249, 3.417e-09), (1.068, -1.566, -5.125e-09), (-0.7737, 1.588, -1.708e-08), (1.339, 1.204, -2.563e-08), (-1.739, 0.2774, -0.2283), (2.054, 0.2548, -7.957e-08), (0.295, -2.312, -1.84e-08), (-0.01605, 1.95, 5.082e-09), (0.1747, 0.2716, 0.3219), (1.783, 0.7939, -5.91e-08), (-1.52, 0.7837, 3.926e-08), (0.05166, 1.355, 0.3219), (-1.488, -0.3921, -0.2283), (1.728, -0.7025, -5.496e-08), (0.2741, -1.046, 0.3219), (-0.3718, 1.78, -5.325e-09), (-0.7558, 0.3275, -0.2283), (-0.386, -1.626, -4.25e-09), (-0.6862, 1.087, 1.842e-08), (-0.5533, -0.739, -0.2283), (-0.09214, -2.058, -6.641e-09), (-0.1828, 1.871, 2.038e-10), (-0.2614, 0.2978, 0.3219), (-0.2942, 1.229, 0.3219), (-0.1137, -0.9022, -5.011e-09), (0.7293, -2.026, -1.723e-08), (0.6266, 1.596, -9.478e-09), (1.066, 0.2637, 0.3219), (0.8724, 1.089, -2.804e-08), (0.9635, -0.8832, 0.3219)], [], [(28, 9, 3, 26), (29, 13, 5, 27), (24, 14, 8, 22), (23, 11, 7, 21), (22, 8, 11, 23), (27, 5, 9, 28), (20, 6, 14, 24), (25, 1, 13, 29), (0, 17, 19, 12), (4, 16, 18, 10), (10, 18, 15, 2), (12, 19, 16, 4), (17, 20, 24, 19), (16, 22, 23, 18), (18, 23, 21, 15), (19, 24, 22, 16), (6, 25, 29, 14), (8, 27, 28, 11), (14, 29, 27, 8), (11, 28, 26, 7)])
me_plane_030.use_remesh_preserve_volume = False
me_plane_030.use_remesh_preserve_attributes = False
me_plane_030.use_mirror_vertex_groups = False
me_plane_030.update()
me_plane_029 = bpy.data.meshes.new('Plane.029')
me_plane_029.from_pydata([(-1.436, -2.934, -1.106e-08), (2.026, -1.949, -6.356e-08), (-0.9815, 2.809, 2.861e-08), (2.458, 3.994, -1.952e-08), (-2.607, 0.3156, 8.018e-08), (2.484, 0.6498, -5.919e-08), (-0.5322, -3.357, -4.708e-08), (-0.4357, 3.339, 2.494e-08), (-1.585, 0.169, 0.4695), (-2.372, -1.296, 5.108e-08), (2.257, -0.6372, -6.136e-08), (-1.032, -1.308, 0.4695), (0.5965, -2.736, -5.435e-08), (0.8409, 3.628, 5.326e-09), (0.3434, 0.2956, 0.4695), (0.5525, -1.098, 0.4695)], [], [(14, 5, 3, 13), (15, 10, 5, 14), (9, 11, 8, 4), (4, 8, 7, 2), (0, 6, 11, 9), (12, 1, 10, 15), (6, 12, 15, 11), (11, 15, 14, 8), (8, 14, 13, 7)])
me_plane_029.use_remesh_preserve_volume = False
me_plane_029.use_remesh_preserve_attributes = False
me_plane_029.use_mirror_vertex_groups = False
me_plane_029.update()
me_plane_028 = bpy.data.meshes.new('Plane.028')
me_plane_028.from_pydata([(-1.436, -2.934, -1.106e-08), (2.026, -1.949, -6.356e-08), (-0.9815, 2.809, 2.861e-08), (2.458, 3.994, -1.952e-08), (-2.607, 0.3156, 8.018e-08), (2.484, 0.6498, -5.919e-08), (-0.5322, -3.357, -4.708e-08), (-0.4357, 3.339, 2.494e-08), (-1.585, 0.169, 0.4695), (-2.372, -1.296, 5.108e-08), (2.257, -0.6372, -6.136e-08), (-1.032, -1.308, 0.4695), (0.5965, -2.736, -5.435e-08), (0.8409, 3.628, 5.326e-09), (0.3434, 0.2956, 0.4695), (0.5525, -1.098, 0.4695)], [], [(14, 5, 3, 13), (15, 10, 5, 14), (9, 11, 8, 4), (4, 8, 7, 2), (0, 6, 11, 9), (12, 1, 10, 15), (6, 12, 15, 11), (11, 15, 14, 8), (8, 14, 13, 7)])
me_plane_028.use_remesh_preserve_volume = False
me_plane_028.use_remesh_preserve_attributes = False
me_plane_028.use_mirror_vertex_groups = False
me_plane_028.update()
me_plane_027 = bpy.data.meshes.new('Plane.027')
me_plane_027.from_pydata([(-1.045, -1.249, 3.417e-09), (1.068, -1.566, -5.125e-09), (-0.7737, 1.588, -1.708e-08), (1.339, 1.204, -2.563e-08), (-1.739, 0.2774, -0.2283), (2.054, 0.2548, -7.957e-08), (0.295, -2.312, -1.84e-08), (-0.01605, 1.95, 5.082e-09), (0.1747, 0.2716, 0.3219), (1.783, 0.7939, -5.91e-08), (-1.52, 0.7837, 3.926e-08), (0.05166, 1.355, 0.3219), (-1.488, -0.3921, -0.2283), (1.728, -0.7025, -5.496e-08), (0.2741, -1.046, 0.3219), (-0.3718, 1.78, -5.325e-09), (-0.7558, 0.3275, -0.2283), (-0.386, -1.626, -4.25e-09), (-0.6862, 1.087, 1.842e-08), (-0.5533, -0.739, -0.2283), (-0.09214, -2.058, -6.641e-09), (-0.1828, 1.871, 2.038e-10), (-0.2614, 0.2978, 0.3219), (-0.2942, 1.229, 0.3219), (-0.1137, -0.9022, -5.011e-09), (0.7293, -2.026, -1.723e-08), (0.6266, 1.596, -9.478e-09), (1.066, 0.2637, 0.3219), (0.8724, 1.089, -2.804e-08), (0.9635, -0.8832, 0.3219)], [], [(28, 9, 3, 26), (29, 13, 5, 27), (24, 14, 8, 22), (23, 11, 7, 21), (22, 8, 11, 23), (27, 5, 9, 28), (20, 6, 14, 24), (25, 1, 13, 29), (0, 17, 19, 12), (4, 16, 18, 10), (10, 18, 15, 2), (12, 19, 16, 4), (17, 20, 24, 19), (16, 22, 23, 18), (18, 23, 21, 15), (19, 24, 22, 16), (6, 25, 29, 14), (8, 27, 28, 11), (14, 29, 27, 8), (11, 28, 26, 7)])
me_plane_027.use_remesh_preserve_volume = False
me_plane_027.use_remesh_preserve_attributes = False
me_plane_027.use_mirror_vertex_groups = False
me_plane_027.update()
me_plane_026 = bpy.data.meshes.new('Plane.026')
me_plane_026.from_pydata([(-1.0, -0.8681, 0.0), (0.9778, -0.9334, 1.675e-09), (-1.067, 1.0, 5.025e-09), (1.0, 1.0, 0.0), (-1.754, 0.199, 0.1478), (1.499, 0.07765, 0.2527), (0.1661, -1.106, 9.875e-10), (-0.02049, 1.555, 0.1058), (0.1726, 0.04668, 0.07082), (-0.4659, 1.355, 0.1058), (-0.7908, 0.1229, 0.2186), (-0.417, -1.054, 4.938e-10), (0.599, -1.014, 1.354e-09), (0.5652, 1.296, 3.908e-09), (0.8801, 0.0632, 0.3235), (-1.599, -0.4233, 0.1478), (1.349, -0.5166, 0.2527), (0.1694, -0.5298, 0.07082), (-0.6039, -0.4655, 0.2186), (0.7396, -0.4755, 0.2527), (1.252, 0.5347, -1.901e-08), (-1.491, 0.6625, 3.71e-08), (0.1209, 0.739, 0.1766), (-0.6298, 0.7334, 0.1058), (0.724, 0.63, 0.07082)], [], [(24, 20, 3, 13), (19, 16, 5, 14), (18, 17, 8, 10), (23, 22, 7, 9), (21, 23, 9, 2), (15, 18, 10, 4), (17, 19, 14, 8), (22, 24, 13, 7), (6, 12, 19, 17), (0, 11, 18, 15), (11, 6, 17, 18), (12, 1, 16, 19), (8, 14, 24, 22), (4, 10, 23, 21), (10, 8, 22, 23), (14, 5, 20, 24)])
me_plane_026.use_remesh_preserve_volume = False
me_plane_026.use_remesh_preserve_attributes = False
me_plane_026.use_mirror_vertex_groups = False
me_plane_026.update()
me_plane_025 = bpy.data.meshes.new('Plane.025')
me_plane_025.from_pydata([(-1.218, -1.284, -1.624e-06), (1.0, -1.0, 0.0), (-1.83, 0.9563, -6.172e-06), (0.7815, 1.197, -1.624e-06), (-1.765, -0.1639, -5.685e-06), (1.109, 0.09831, 8.121e-07), (-0.2403, -2.147, -1.787e-06), (-0.8083, 1.71, -6.01e-06), (-0.3168, -0.03277, 0.287), (0.8363, 0.6458, -1.217e-06), (-1.917, 0.2853, -6.818e-06), (-0.4856, 1.032, 0.287), (-1.524, -0.7239, -3.898e-06), (1.208, -0.5164, 1.543e-06), (-0.3332, -1.035, 0.287), (0.3908, -1.475, -8.121e-07), (0.06306, 1.89, -3.248e-06), (0.287, 0.03277, 0.287), (0.1754, 0.839, 0.287), (0.3061, -0.743, -1.442e-06), (-1.222, 1.55, -5.499e-06), (-0.8992, -0.096, 0.287), (-0.8561, -1.936, -2.778e-06), (-1.06, 0.7246, -4.296e-06), (-0.834, -0.8851, 0.287)], [], [(18, 9, 3, 16), (19, 13, 5, 17), (24, 14, 8, 21), (23, 11, 7, 20), (21, 8, 11, 23), (17, 5, 9, 18), (22, 6, 14, 24), (15, 1, 13, 19), (6, 15, 19, 14), (8, 17, 18, 11), (14, 19, 17, 8), (11, 18, 16, 7), (0, 22, 24, 12), (4, 21, 23, 10), (10, 23, 20, 2), (12, 24, 21, 4)])
me_plane_025.use_remesh_preserve_volume = False
me_plane_025.use_remesh_preserve_attributes = False
me_plane_025.use_mirror_vertex_groups = False
me_plane_025.update()
me_plane_024 = bpy.data.meshes.new('Plane.024')
me_plane_024.from_pydata([(-1.564, -0.8792, -4.192e-06), (1.0, -1.0, 0.0), (-1.201, 1.161, -1.497e-06), (1.644, 1.0, 4.791e-06), (-0.5027, -1.524, -3.537e-06), (0.5456, 2.17, 4.257e-06), (-1.654, 0.1586, -4.859e-06), (1.455, 0.03628, 3.381e-06), (0.04043, 0.3903, 0.5291), (0.1868, -1.632, -2.118e-06), (1.2, 1.844, 5.415e-06), (0.6686, 0.2184, 0.5291), (-0.3279, 1.948, 1.38e-06), (-1.154, -1.383, -4.763e-06), (-0.8066, 0.2744, 0.5291), (-1.844, -0.414, -6.273e-06), (1.227, -0.4819, 1.69e-06), (-0.2312, -0.5666, 0.5291), (0.3673, -0.6262, -7.766e-07), (-0.9804, -0.5541, 0.5291), (1.55, 0.5181, 4.086e-06), (0.293, 1.28, 0.5291), (-1.427, 0.6598, -3.178e-06), (0.9344, 1.031, 0.5291), (-0.5673, 1.111, -3.995e-07)], [], [(23, 20, 3, 10), (24, 21, 5, 12), (19, 17, 8, 14), (18, 16, 7, 11), (17, 18, 11, 8), (21, 23, 10, 5), (15, 19, 14, 6), (22, 24, 12, 2), (0, 13, 19, 15), (4, 9, 18, 17), (9, 1, 16, 18), (13, 4, 17, 19), (6, 14, 24, 22), (8, 11, 23, 21), (14, 8, 21, 24), (11, 7, 20, 23)])
me_plane_024.use_remesh_preserve_volume = False
me_plane_024.use_remesh_preserve_attributes = False
me_plane_024.use_mirror_vertex_groups = False
me_plane_024.update()
me_plane_023 = bpy.data.meshes.new('Plane.023')
me_plane_023.from_pydata([(-0.6344, -1.024, -2.76e-08), (0.8781, -0.9513, 0.2951), (-0.9269, 0.9269, 0.1153), (0.2932, 1.439, 5.336e-08), (0.2681, -1.719, 0.2951), (-0.6581, 2.085, 0.1153), (-0.8031, 0.1014, -1.486e-08), (0.5969, 0.1745, 3.043e-08), (-0.1031, 0.1379, -0.09336), (-0.8582, 1.495, 0.1153), (-0.1855, -1.441, 0.2951), (-0.3831, 0.1233, -0.09336), (0.6219, -1.542, 0.2951), (-0.2068, 1.762, 5.336e-08), (0.2469, 0.1562, -0.09336), (-0.7188, -0.4615, -2.123e-08), (0.7375, -0.3884, 0.2951), (0.1069, -0.7296, 0.2017), (-0.2234, -0.6224, 0.2017), (0.4222, -0.559, 0.2951), (0.5106, 0.52, 3.695e-08), (-0.3354, 0.9527, -0.09336), (-0.8549, 0.4469, -1.095e-08), (-0.582, 0.6973, 1.374e-08), (0.057, 0.8282, -0.09336), (0.3608, 1.144, 4.826e-08), (-0.4762, 1.447, 0.1153), (-0.7026, 1.045, 0.1153), (-0.05816, 1.236, 4.214e-08), (-0.8863, 0.6564, 0.1153)], [], [(28, 25, 3, 13), (27, 26, 5, 9), (18, 17, 8, 11), (19, 16, 7, 14), (15, 18, 11, 6), (29, 27, 9, 2), (17, 19, 14, 8), (26, 28, 13, 5), (4, 12, 19, 17), (0, 10, 18, 15), (12, 1, 16, 19), (10, 4, 17, 18), (8, 14, 24, 21), (6, 11, 23, 22), (11, 8, 21, 23), (14, 7, 20, 24), (21, 24, 28, 26), (22, 23, 27, 29), (23, 21, 26, 27), (24, 20, 25, 28)])
me_plane_023.use_remesh_preserve_volume = False
me_plane_023.use_remesh_preserve_attributes = False
me_plane_023.use_mirror_vertex_groups = False
me_plane_023.update()
me_plane_022 = bpy.data.meshes.new('Plane.022')
me_plane_022.from_pydata([(-1.579, -1.109, 4.375e-08), (2.05, -1.217, -7.93e-08), (-1.869, 0.9638, 6.562e-08), (1.072, 1.0, -5.469e-09), (-0.1652, -1.979, 1.081e-08), (-0.4671, 2.068, 3.36e-08), (-1.831, -0.1212, 6.276e-08), (1.784, -0.03044, -5.917e-08), (-0.2214, 0.2021, 0.2466), (1.343, -1.801, -6.28e-08), (0.2834, 1.708, 1.716e-08), (0.8238, 0.0809, 0.2466), (-1.222, 1.57, 5.371e-08), (-0.9086, -1.67, 3.001e-08), (-1.153, 0.04047, 0.2466), (1.34, 0.6127, -2.565e-08), (-0.4199, 1.435, 0.2466), (-1.855, 0.556, 6.455e-08), (0.4865, 1.006, 1.827e-09), (-1.196, 0.9953, 0.2466), (-1.677, -0.7263, 5.111e-08), (1.947, -0.7577, -7.15e-08), (-0.1869, -1.134, 0.2466), (1.142, -1.072, 0.2466), (-1.003, -1.008, 3.716e-08)], [], [(18, 15, 3, 10), (19, 16, 5, 12), (24, 22, 8, 14), (23, 21, 7, 11), (22, 23, 11, 8), (16, 18, 10, 5), (20, 24, 14, 6), (17, 19, 12, 2), (6, 14, 19, 17), (8, 11, 18, 16), (14, 8, 16, 19), (11, 7, 15, 18), (0, 13, 24, 20), (4, 9, 23, 22), (9, 1, 21, 23), (13, 4, 22, 24)])
me_plane_022.use_remesh_preserve_volume = False
me_plane_022.use_remesh_preserve_attributes = False
me_plane_022.use_mirror_vertex_groups = False
me_plane_022.update()
me_plane_021 = bpy.data.meshes.new('Plane.021')
me_plane_021.from_pydata([(-1.045, -1.249, 3.417e-09), (1.068, -1.566, -5.125e-09), (-0.7737, 1.588, -1.708e-08), (1.339, 1.204, -2.563e-08), (-1.739, 0.2774, -0.2283), (2.054, 0.2548, -7.957e-08), (0.295, -2.312, -1.84e-08), (-0.01605, 1.95, 5.082e-09), (0.1747, 0.2716, 0.3219), (1.783, 0.7939, -5.91e-08), (-1.52, 0.7837, 3.926e-08), (0.05166, 1.355, 0.3219), (-1.488, -0.3921, -0.2283), (1.728, -0.7025, -5.496e-08), (0.2741, -1.046, 0.3219), (-0.3718, 1.78, -5.325e-09), (-0.7558, 0.3275, -0.2283), (-0.386, -1.626, -4.25e-09), (-0.6862, 1.087, 1.842e-08), (-0.5533, -0.739, -0.2283), (-0.09214, -2.058, -6.641e-09), (-0.1828, 1.871, 2.038e-10), (-0.2614, 0.2978, 0.3219), (-0.2942, 1.229, 0.3219), (-0.1137, -0.9022, -5.011e-09), (0.7293, -2.026, -1.723e-08), (0.6266, 1.596, -9.478e-09), (1.066, 0.2637, 0.3219), (0.8724, 1.089, -2.804e-08), (0.9635, -0.8832, 0.3219)], [], [(28, 9, 3, 26), (29, 13, 5, 27), (24, 14, 8, 22), (23, 11, 7, 21), (22, 8, 11, 23), (27, 5, 9, 28), (20, 6, 14, 24), (25, 1, 13, 29), (0, 17, 19, 12), (4, 16, 18, 10), (10, 18, 15, 2), (12, 19, 16, 4), (17, 20, 24, 19), (16, 22, 23, 18), (18, 23, 21, 15), (19, 24, 22, 16), (6, 25, 29, 14), (8, 27, 28, 11), (14, 29, 27, 8), (11, 28, 26, 7)])
me_plane_021.use_remesh_preserve_volume = False
me_plane_021.use_remesh_preserve_attributes = False
me_plane_021.use_mirror_vertex_groups = False
me_plane_021.update()
me_plane_020 = bpy.data.meshes.new('Plane.020')
me_plane_020.from_pydata([(-0.5619, -0.8969, -3.308e-08), (0.9485, -1.0, 3.892e-09), (-0.6907, 0.8969, -2.335e-08), (0.768, 0.8711, 1.751e-08), (-1.104, 0.04831, 7.873e-09), (1.295, -0.09434, -2.231e-08), (0.2331, -1.593, -1.749e-08), (-0.03752, 1.503, 2.939e-09), (0.123, -0.02312, -0.05789), (-0.9133, -0.4121, -6.549e-09), (1.24, -0.5147, -1.814e-08), (0.1739, -0.7006, -0.1229), (1.161, 0.4142, -1.213e-08), (-1.001, 0.4984, 4.501e-11), (0.04276, 0.7397, -0.05789), (0.5601, -1.378, -5.041e-09), (0.3847, 1.217, 8.2e-09), (0.7005, -0.0582, -0.1229), (0.6356, -0.5963, -1.075e-08), (0.5426, 0.5794, -0.1229), (-0.4026, 1.26, -5.993e-09), (-0.4694, 0.01136, -0.05789), (-0.2128, -1.228, -2.032e-08), (-0.3509, -0.5613, -0.1229), (-0.436, 0.6357, 0.065)], [], [(19, 12, 3, 16), (18, 10, 5, 17), (23, 11, 8, 21), (24, 14, 7, 20), (22, 6, 11, 23), (15, 1, 10, 18), (21, 8, 14, 24), (17, 5, 12, 19), (8, 17, 19, 14), (6, 15, 18, 11), (11, 18, 17, 8), (14, 19, 16, 7), (4, 21, 24, 13), (0, 22, 23, 9), (13, 24, 20, 2), (9, 23, 21, 4)])
me_plane_020.use_remesh_preserve_volume = False
me_plane_020.use_remesh_preserve_attributes = False
me_plane_020.use_mirror_vertex_groups = False
me_plane_020.update()
me_plane_019 = bpy.data.meshes.new('Plane.019')
me_plane_019.from_pydata([(-1.324, -1.075, 2.446e-08), (1.249, -1.075, -1.882e-08), (-1.349, 1.224, 2.635e-08), (1.399, 1.0, -3.011e-08), (-1.51, -0.0549, 3.849e-08), (1.417, -0.1319, -3.148e-08), (0.1413, -1.847, -3.108e-09), (0.03787, 1.774, 4.701e-09), (0.06643, -0.09727, 0.3546), (-0.5808, 1.823, 9.878e-09), (-0.7591, -0.07608, 0.3546), (-0.6537, -1.748, 1.538e-08), (0.633, -1.573, -6.259e-09), (0.7931, 1.362, -1.835e-08), (0.7417, -0.1146, 0.3546), (-1.536, -0.6095, 4.045e-08), (1.35, -0.5064, -2.645e-08), (0.04667, -0.7726, 0.3546), (-0.7172, -0.74, 0.3546), (0.6985, -0.6939, -1.121e-08), (1.408, 0.434, -3.079e-08), (-1.504, 0.5847, 3.807e-08), (0.03969, 0.8633, 0.3546), (-0.6699, 0.8735, 1.661e-08), (0.7674, 0.6237, 0.3546)], [], [(24, 20, 3, 13), (19, 16, 5, 14), (18, 17, 8, 10), (23, 22, 7, 9), (21, 23, 9, 2), (15, 18, 10, 4), (17, 19, 14, 8), (22, 24, 13, 7), (6, 12, 19, 17), (0, 11, 18, 15), (11, 6, 17, 18), (12, 1, 16, 19), (8, 14, 24, 22), (4, 10, 23, 21), (10, 8, 22, 23), (14, 5, 20, 24)])
me_plane_019.use_remesh_preserve_volume = False
me_plane_019.use_remesh_preserve_attributes = False
me_plane_019.use_mirror_vertex_groups = False
me_plane_019.update()
me_plane_017 = bpy.data.meshes.new('Plane.017')
me_plane_017.from_pydata([(-0.4025, -0.8701, -4.511e-08), (1.047, -1.384, -3.53e-09), (-0.06484, 1.416, -7.06e-08), (1.561, -0.05985, -4.236e-08), (-0.4342, 0.2701, -4.271e-08), (1.349, -0.7279, -2.637e-08), (0.2285, -1.178, -2.606e-08), (0.6448, 1.067, -5.749e-08), (0.3535, -0.1707, 0.2006), (1.452, -0.4025, -3.416e-08), (-0.4368, 0.8793, -4.252e-08), (0.546, 0.3437, 0.2006), (-0.4314, -0.326, -4.293e-08), (1.263, -1.056, -1.985e-08), (0.317, -0.6485, 0.2006), (0.6376, -1.281, -1.479e-08), (1.155, 0.4128, -5.385e-08), (0.8514, -0.4493, 0.2006), (0.9992, -0.02939, 0.2006), (0.79, -0.8523, 0.2006)], [], [(18, 9, 3, 16), (19, 13, 5, 17), (12, 14, 8, 4), (10, 11, 7, 2), (4, 8, 11, 10), (17, 5, 9, 18), (0, 6, 14, 12), (15, 1, 13, 19), (6, 15, 19, 14), (8, 17, 18, 11), (14, 19, 17, 8), (11, 18, 16, 7)])
me_plane_017.use_remesh_preserve_volume = False
me_plane_017.use_remesh_preserve_attributes = False
me_plane_017.use_mirror_vertex_groups = False
me_plane_017.update()
me_plane_016 = bpy.data.meshes.new('Plane.016')
me_plane_016.from_pydata([(-1.638, -1.715, 4.819e-08), (0.7447, -1.791, 1.928e-08), (-1.587, 1.357, 4.433e-08), (0.6936, 1.102, 2.313e-08), (-0.5241, -2.733, 3.107e-08), (-0.47, 1.868, 2.699e-08), (-1.562, -0.5131, 4.241e-08), (1.053, -0.5112, -4.033e-09), (-0.1059, -0.4981, 0.2717), (-1.09, 1.749, 3.531e-08), (-1.219, -2.447, 4.504e-08), (-1.094, -0.5176, 0.2717), (-1.592, -0.99, 4.47e-08), (0.9309, -1.019, 5.217e-09), (-0.1608, -1.467, 0.2717), (-1.194, -1.344, 0.2717), (0.8735, 0.2954, 9.549e-09), (-0.2496, 0.7488, 0.2717), (-1.574, 0.4222, 4.337e-08), (-1.092, 0.6156, 3.547e-08), (0.01599, -2.562, 2.605e-08), (0.153, 1.67, 1.571e-08), (0.3876, -0.5037, 0.2717), (0.3039, -1.276, 4.314e-09), (0.2284, 0.5558, 0.2717)], [], [(24, 16, 3, 21), (19, 17, 5, 9), (15, 14, 8, 11), (23, 13, 7, 22), (12, 15, 11, 6), (18, 19, 9, 2), (0, 10, 15, 12), (20, 1, 13, 23), (10, 4, 14, 15), (6, 11, 19, 18), (11, 8, 17, 19), (22, 7, 16, 24), (8, 22, 24, 17), (4, 20, 23, 14), (14, 23, 22, 8), (17, 24, 21, 5)])
me_plane_016.use_remesh_preserve_volume = False
me_plane_016.use_remesh_preserve_attributes = False
me_plane_016.use_mirror_vertex_groups = False
me_plane_016.update()
me_plane_014 = bpy.data.meshes.new('Plane.014')
me_plane_014.from_pydata([(-0.8965, -1.0, -7.811e-09), (0.6379, -1.0, 2.734e-08), (-0.7413, 0.8965, -1.953e-08), (0.8965, 1.0, 7.811e-09), (-0.9788, -0.06498, -1.598e-09), (1.04, -0.1167, -3.019e-09), (0.06412, -1.388, 0.07828), (0.03427, 1.44, 0.07828), (-0.04573, -0.06498, 0.07828), (0.3774, -1.27, 0.07828), (0.505, 1.303, 1.332e-09), (0.5188, -0.06498, 0.07828), (-0.3141, 1.255, 0.07828), (-0.4386, -0.06498, 0.07828), (-0.3404, -1.344, -8.333e-09)], [], [(11, 5, 3, 10), (9, 1, 5, 11), (14, 6, 8, 13), (13, 8, 7, 12), (6, 9, 11, 8), (8, 11, 10, 7), (4, 13, 12, 2), (0, 14, 13, 4)])
me_plane_014.use_remesh_preserve_volume = False
me_plane_014.use_remesh_preserve_attributes = False
me_plane_014.use_mirror_vertex_groups = False
me_plane_014.update()
me_plane_013 = bpy.data.meshes.new('Plane.013')
me_plane_013.from_pydata([(-1.069, -1.804, 5.201e-09), (0.7512, -0.7895, 1.878e-08), (-0.9541, 1.528, -3.467e-09), (0.5408, 2.033, 3.467e-08), (-2.064, -0.5906, 8.032e-08), (1.27, 0.2157, -2.042e-08), (-0.1034, -1.494, 8.393e-09), (-0.1759, 2.47, 0.08796), (-0.464, -0.1843, 0.3138), (1.183, 0.712, -1.378e-08), (-1.737, 0.213, 5.568e-08), (-0.3712, 0.6635, 0.3138), (-1.806, -1.391, 6.084e-08), (1.07, -0.3056, -5.267e-09), (-0.2535, -0.8152, 1.973e-08), (0.986, 1.171, 1.06e-09), (-0.2725, 1.587, 0.08796), (-1.388, 0.7265, 2.931e-08), (0.3616, -1.19, 1.069e-08), (0.2968, 2.348, 0.08796), (0.4021, 0.003938, 0.3138), (0.4046, 0.6762, 0.3138), (0.3691, -0.5416, 1.013e-08), (0.3559, 1.379, 0.08796), (-0.5773, 2.199, 6.798e-09), (-1.25, -0.3722, 0.3138), (-0.5679, -1.664, 6.09e-09), (-1.042, 0.4539, 0.3138), (-1.016, -1.098, 3.992e-08), (-0.8205, 1.165, 2.516e-08)], [], [(23, 15, 3, 19), (22, 13, 5, 20), (28, 14, 8, 25), (29, 16, 7, 24), (25, 8, 11, 27), (20, 5, 9, 21), (26, 6, 14, 28), (18, 1, 13, 22), (27, 11, 16, 29), (21, 9, 15, 23), (11, 21, 23, 16), (6, 18, 22, 14), (8, 20, 21, 11), (14, 22, 20, 8), (16, 23, 19, 7), (10, 27, 29, 17), (0, 26, 28, 12), (4, 25, 27, 10), (17, 29, 24, 2), (12, 28, 25, 4)])
me_plane_013.use_remesh_preserve_volume = False
me_plane_013.use_remesh_preserve_attributes = False
me_plane_013.use_mirror_vertex_groups = False
me_plane_013.update()
me_plane_012 = bpy.data.meshes.new('Plane.012')
me_plane_012.from_pydata([(-1.377, -1.0, 2.844e-08), (1.021, -1.23, -1.58e-09), (-1.23, 1.021, 1.738e-08), (1.0, 1.0, 0.0), (-1.407, 0.008602, 3.07e-08), (1.387, -0.01035, -2.921e-08), (-0.05752, -1.918, 9.286e-09), (-0.1886, 1.972, 1.918e-08), (0.08159, -0.001494, 0.3958), (-0.8149, 1.794, 2.773e-08), (-0.635, 0.003367, 0.3958), (-0.9229, -1.706, 3.589e-08), (0.584, -1.811, -6.76e-09), (0.4424, 1.844, 3.927e-09), (0.6808, -0.005559, 0.3958), (-1.392, -0.4848, 2.959e-08), (1.208, -0.6071, -1.569e-08), (0.01353, -0.939, 0.3958), (-0.7758, -0.833, 2.479e-08), (0.6334, -0.8891, 0.3958), (1.182, 0.5247, -1.374e-08), (-1.313, 0.5447, 2.365e-08), (-0.06147, 1.044, 0.3958), (-0.7303, 0.9517, 0.3958), (0.5546, 0.9741, -4.538e-09)], [], [(24, 20, 3, 13), (19, 16, 5, 14), (18, 17, 8, 10), (23, 22, 7, 9), (21, 23, 9, 2), (15, 18, 10, 4), (17, 19, 14, 8), (22, 24, 13, 7), (6, 12, 19, 17), (0, 11, 18, 15), (11, 6, 17, 18), (12, 1, 16, 19), (8, 14, 24, 22), (4, 10, 23, 21), (10, 8, 22, 23), (14, 5, 20, 24)])
me_plane_012.use_remesh_preserve_volume = False
me_plane_012.use_remesh_preserve_attributes = False
me_plane_012.use_mirror_vertex_groups = False
me_plane_012.update()
me_plane_009 = bpy.data.meshes.new('Plane.009')
me_plane_009.from_pydata([(-0.5302, -1.877, -8.374e-09), (0.9726, -1.823, 1.24e-08), (-1.522, 1.008, 2.249e-08), (0.7384, 1.908, 1.136), (-1.429, -0.1383, 2.098e-08), (1.105, -0.05094, 0.891), (0.2475, -2.332, -8.184e-10), (-0.316, 2.628, 1.136), (-0.471, -0.2937, 0.891), (1.035, 0.6466, 1.136), (-1.491, 0.6225, 2.198e-08), (-0.4363, 1.1, 1.136), (-1.217, -0.7214, 1.014e-08), (1.183, -0.8259, 0.891), (0.0661, -1.801, 0.891)], [], [(11, 9, 3, 7), (14, 13, 5, 8), (12, 14, 8, 4), (10, 11, 7, 2), (4, 8, 11, 10), (8, 5, 9, 11), (0, 6, 14, 12), (6, 1, 13, 14)])
me_plane_009.use_remesh_preserve_volume = False
me_plane_009.use_remesh_preserve_attributes = False
me_plane_009.use_mirror_vertex_groups = False
me_plane_009.update()
me_plane_007 = bpy.data.meshes.new('Plane.007')
me_plane_007.from_pydata([(-0.5096, -1.779, -3.703e-08), (0.7115, -1.808, 2.178e-08), (-0.07684, 0.7981, -6.97e-08), (2.991, 0.2211, -1.503e-07), (-1.299, -0.2967, 2.261e-08), (2.302, -0.8348, -9.83e-08), (-0.1666, -1.787, -2.051e-08), (0.5538, 1.213, 0.6548), (-0.4096, -0.4316, 0.6548), (0.3012, -1.798, 2.02e-09), (1.852, 0.6845, 0.6548), (1.035, -0.6464, 0.6548)], [], [(11, 5, 3, 10), (9, 1, 5, 11), (0, 6, 8, 4), (4, 8, 7, 2), (6, 9, 11, 8), (8, 11, 10, 7)])
me_plane_007.use_remesh_preserve_volume = False
me_plane_007.use_remesh_preserve_attributes = False
me_plane_007.use_mirror_vertex_groups = False
me_plane_007.update()
me_plane_006 = bpy.data.meshes.new('Plane.006')
me_plane_006.from_pydata([(-1.436, -2.934, -1.106e-08), (2.026, -1.949, -6.356e-08), (-0.9815, 2.809, 2.861e-08), (2.458, 3.994, -1.952e-08), (-2.607, 0.3156, 8.018e-08), (2.484, 0.6498, -5.919e-08), (-0.5322, -3.357, -4.708e-08), (-0.4357, 3.339, 2.494e-08), (-1.585, 0.169, 0.4695), (-2.372, -1.296, 5.108e-08), (2.257, -0.6372, -6.136e-08), (-1.032, -1.308, 0.4695), (0.5965, -2.736, -5.435e-08), (0.8409, 3.628, 5.326e-09), (0.3434, 0.2956, 0.4695), (0.5525, -1.098, 0.4695)], [], [(14, 5, 3, 13), (15, 10, 5, 14), (9, 11, 8, 4), (4, 8, 7, 2), (0, 6, 11, 9), (12, 1, 10, 15), (6, 12, 15, 11), (11, 15, 14, 8), (8, 14, 13, 7)])
me_plane_006.use_remesh_preserve_volume = False
me_plane_006.use_remesh_preserve_attributes = False
me_plane_006.use_mirror_vertex_groups = False
me_plane_006.update()
me_plane_005 = bpy.data.meshes.new('Plane.005')
me_plane_005.from_pydata([(-0.8717, 28.1, 1.0), (1.616, 26.32, 1.0), (-0.2098, 30.41, 1.0), (4.612, 29.33, 1.0), (-0.2446, 32.36, 1.0), (4.577, 30.31, 1.0), (-0.5582, 29.25, 1.0), (3.41, 27.97, 1.0), (0.1011, 27.34, 1.0), (1.539, 29.96, 1.0), (1.504, 32.05, 1.0), (1.11, 28.71, 1.0), (4.595, 29.82, 1.0), (-0.3317, 31.0, 1.0), (1.626, 30.72, 1.0), (0.7109, 26.93, 0.341), (2.776, 29.71, 0.341), (2.741, 31.35, 0.341), (2.036, 28.41, 0.341), (2.821, 30.36, 0.341)], [], [(18, 7, 3, 16), (19, 12, 5, 17), (15, 1, 7, 18), (0, 8, 11, 6), (13, 14, 10, 4), (6, 11, 9, 2), (2, 9, 14, 13), (16, 3, 12, 19), (9, 16, 19, 14), (8, 15, 18, 11), (14, 19, 17, 10), (11, 18, 16, 9)])
me_plane_005.use_remesh_preserve_volume = False
me_plane_005.use_remesh_preserve_attributes = False
me_plane_005.use_mirror_vertex_groups = False
me_plane_005.update()
me_plane_004 = bpy.data.meshes.new('Plane.004')
me_plane_004.from_pydata([(-1.037, -1.364, -2.041e-09), (0.5213, -1.399, 2.797e-08), (-0.8483, 0.9678, -1.086e-08), (0.5945, 1.494, 3.419e-08), (-0.1626, -1.839, -1.011e-08), (-0.3309, 1.88, 2.318e-08), (-1.185, -0.335, 8.019e-09), (0.8571, -0.006321, 9.26e-09), (-0.4042, 0.1846, 0.1575), (-0.5896, 1.424, 6.158e-09), (-0.695, -1.603, 4.683e-10), (-0.8197, -0.1413, 0.1343), (0.8381, 0.6523, 1.412e-08), (-0.345, 0.9313, 0.1575), (-1.275, 0.2233, 1.649e-08), (-0.6988, 0.5542, 1.006e-08), (-1.135, -0.8785, 4.248e-09), (0.9812, -0.8635, -3.547e-09), (-0.3069, -0.8561, 0.1575), (-0.7809, -0.9012, 0.1343), (0.1755, -1.388, 1.904e-08), (0.1282, 1.791, 3.717e-08), (0.2728, 0.2649, 0.1575), (0.2655, 0.9052, 0.1575), (0.3859, -0.6681, 0.02323)], [], [(23, 12, 3, 21), (15, 13, 5, 9), (19, 18, 8, 11), (24, 17, 7, 22), (16, 19, 11, 6), (14, 15, 9, 2), (6, 11, 15, 14), (11, 8, 13, 15), (22, 7, 12, 23), (0, 10, 19, 16), (20, 1, 17, 24), (10, 4, 18, 19), (4, 20, 24, 18), (8, 22, 23, 13), (18, 24, 22, 8), (13, 23, 21, 5)])
me_plane_004.use_remesh_preserve_volume = False
me_plane_004.use_remesh_preserve_attributes = False
me_plane_004.use_mirror_vertex_groups = False
me_plane_004.update()

# ---- objects
ob_plane_047 = bpy.data.objects.new('Plane.047', me_plane_011)
ob_plane_050 = bpy.data.objects.new('Plane.050', me_plane_010)
ob_plane_049 = bpy.data.objects.new('Plane.049', me_plane_008)
ob_plane_029 = bpy.data.objects.new('Plane.029', me_plane_002)
ob_plane_010 = bpy.data.objects.new('Plane.010', me_plane_001)
ob_cylinder_002 = bpy.data.objects.new('Cylinder.002', me_cylinder_003)
ob_cylinder_001 = bpy.data.objects.new('Cylinder.001', me_cylinder_002)
ob_cylinder = bpy.data.objects.new('Cylinder', me_cylinder)
ob_plane_009 = bpy.data.objects.new('Plane.009', me_plane_000)
ob_cube_007 = bpy.data.objects.new('Cube.007', me_cube)
ob_cube_006 = bpy.data.objects.new('Cube.006', me_cube_009)
ob_cube_005 = bpy.data.objects.new('Cube.005', me_cube_008)
ob_cube_004 = bpy.data.objects.new('Cube.004', me_cube_007)
ob_cube_003 = bpy.data.objects.new('Cube.003', me_cube_006)
ob_cube_002 = bpy.data.objects.new('Cube.002', me_cube_005)
ob_cube_001 = bpy.data.objects.new('Cube.001', me_cube_004)
ob_plane_045 = bpy.data.objects.new('Plane.045', me_plane_078)
ob_plane_067 = bpy.data.objects.new('Plane.067', me_plane_071)
ob_plane_063 = bpy.data.objects.new('Plane.063', me_plane_067)
ob_plane_053 = bpy.data.objects.new('Plane.053', me_plane_058)
ob_plane_052 = bpy.data.objects.new('Plane.052', me_plane_057)
ob_plane_048 = bpy.data.objects.new('Plane.048', me_plane_053)
ob_plane_046 = bpy.data.objects.new('Plane.046', me_plane_051)
ob_plane_044 = bpy.data.objects.new('Plane.044', me_plane_049)
ob_plane_043 = bpy.data.objects.new('Plane.043', me_plane_048)
ob_plane_042 = bpy.data.objects.new('Plane.042', me_plane_047)
ob_plane_041 = bpy.data.objects.new('Plane.041', me_plane_046)
ob_plane_040 = bpy.data.objects.new('Plane.040', me_plane_045)
ob_plane_039 = bpy.data.objects.new('Plane.039', me_plane_044)
ob_plane_038 = bpy.data.objects.new('Plane.038', me_plane_043)
ob_plane_037 = bpy.data.objects.new('Plane.037', me_plane_042)
ob_plane_036 = bpy.data.objects.new('Plane.036', me_plane_041)
ob_plane_035 = bpy.data.objects.new('Plane.035', me_plane_040)
ob_plane_034 = bpy.data.objects.new('Plane.034', me_plane_039)
ob_plane_033 = bpy.data.objects.new('Plane.033', me_plane_018)
ob_plane_032 = bpy.data.objects.new('Plane.032', me_plane_038)
ob_plane_031 = bpy.data.objects.new('Plane.031', me_plane_037)
ob_plane_030 = bpy.data.objects.new('Plane.030', me_plane_036)
ob_plane_028 = bpy.data.objects.new('Plane.028', me_plane_034)
ob_plane_027 = bpy.data.objects.new('Plane.027', me_plane_033)
ob_plane_026 = bpy.data.objects.new('Plane.026', me_plane_032)
ob_plane_025 = bpy.data.objects.new('Plane.025', me_plane_031)
ob_plane_024 = bpy.data.objects.new('Plane.024', me_plane_030)
ob_plane_023 = bpy.data.objects.new('Plane.023', me_plane_029)
ob_plane_022 = bpy.data.objects.new('Plane.022', me_plane_028)
ob_plane_021 = bpy.data.objects.new('Plane.021', me_plane_027)
ob_plane_014 = bpy.data.objects.new('Plane.014', me_plane_026)
ob_plane_001 = bpy.data.objects.new('Plane.001', me_plane_025)
ob_plane_007 = bpy.data.objects.new('Plane.007', me_plane_024)
ob_plane_002 = bpy.data.objects.new('Plane.002', me_plane_023)
ob_plane_020 = bpy.data.objects.new('Plane.020', me_plane_022)
ob_plane_003 = bpy.data.objects.new('Plane.003', me_plane_021)
ob_plane_019 = bpy.data.objects.new('Plane.019', me_plane_020)
ob_plane_018 = bpy.data.objects.new('Plane.018', me_plane_019)
ob_plane_017 = bpy.data.objects.new('Plane.017', me_plane_018)
ob_plane_016 = bpy.data.objects.new('Plane.016', me_plane_017)
ob_plane_015 = bpy.data.objects.new('Plane.015', me_plane_016)
ob_plane_013 = bpy.data.objects.new('Plane.013', me_plane_014)
ob_plane_012 = bpy.data.objects.new('Plane.012', me_plane_013)
ob_plane_011 = bpy.data.objects.new('Plane.011', me_plane_012)
ob_plane_008 = bpy.data.objects.new('Plane.008', me_plane_009)
ob_plane_006 = bpy.data.objects.new('Plane.006', me_plane_007)
ob_plane_005 = bpy.data.objects.new('Plane.005', me_plane_006)
ob_plane_004 = bpy.data.objects.new('Plane.004', me_plane_005)
ob_plane = bpy.data.objects.new('Plane', me_plane_004)

# ---- transforms, parenting, visibility, modifiers, constraints
ob_plane_047.location = (-0.4896, -1.076, -2.416)
ob_plane_047.rotation_euler = (-1.571, 1.615, -1.571)
ob_plane_047.scale = (0.1989, 0.1989, 0.1989)
ob_plane_047.lineart.crease_threshold = 0.0
ob_plane_050.location = (-0.6692, 2.385, -2.396)
ob_plane_050.rotation_euler = (-3.075, 1.149, -2.948)
ob_plane_050.scale = (0.224, 0.224, 0.224)
ob_plane_050.lineart.crease_threshold = 0.0
ob_plane_049.location = (-0.4895, -2.534, -2.481)
ob_plane_049.rotation_euler = (1.571, -2.353, 1.571)
ob_plane_049.scale = (0.232, 0.232, 0.232)
ob_plane_049.lineart.crease_threshold = 0.0
ob_plane_029.location = (-0.4895, 0.5396, -2.429)
ob_plane_029.rotation_euler = (1.571, 1.714, 1.571)
ob_plane_029.scale = (0.2421, 0.2421, 0.2421)
ob_plane_029.lineart.crease_threshold = 0.0
ob_plane_010.location = (-0.5373, 0.8635, 2.416)
ob_plane_010.rotation_euler = (1.571, -0.1182, 1.571)
ob_plane_010.scale = (0.3167, 0.3167, 0.3167)
ob_plane_010.lineart.crease_threshold = 0.0
ob_cylinder_002.location = (-1.902, 5.61, -0.7442)
ob_cylinder_002.scale = (0.2, 0.2, 0.2)
ob_cylinder_002.lineart.crease_threshold = 0.0
ob_cylinder_001.location = (-1.902, 4.11, -0.7442)
ob_cylinder_001.scale = (0.2, 0.2, 0.2)
ob_cylinder_001.lineart.crease_threshold = 0.0
ob_cylinder.location = (-1.902, 4.11, -0.7442)
ob_cylinder.scale = (0.2, 0.2, 0.2)
ob_cylinder.lineart.crease_threshold = 0.0
ob_plane_009.location = (-0.4763, -0.8992, 4.212)
ob_plane_009.rotation_euler = (1.531, 1.09, 1.436)
ob_plane_009.scale = (0.1806, 0.1806, 0.1806)
ob_plane_009.lineart.crease_threshold = 0.0
ob_cube_007.location = (-0.6496, 1.052, 1.825)
ob_cube_007.scale = (0.9144, 1.219, 0.4572)
ob_cube_007.lineart.crease_threshold = 0.0
ob_cube_006.location = (-0.8897, -1.691, 1.685)
ob_cube_006.scale = (0.371, 0.371, 0.371)
ob_cube_006.lineart.crease_threshold = 0.0
ob_cube_005.location = (-0.8897, -2.245, 2.537)
ob_cube_005.scale = (0.371, 0.371, 0.371)
ob_cube_005.lineart.crease_threshold = 0.0
ob_cube_004.location = (-0.8897, -2.828, 3.359)
ob_cube_004.scale = (0.371, 0.371, 0.371)
ob_cube_004.lineart.crease_threshold = 0.0
ob_cube_003.location = (-0.8897, -2.828, -1.701)
ob_cube_003.scale = (0.371, 0.371, 0.371)
ob_cube_003.lineart.crease_threshold = 0.0
ob_cube_002.location = (-0.8897, -2.245, -2.523)
ob_cube_002.scale = (0.371, 0.371, 0.371)
ob_cube_002.lineart.crease_threshold = 0.0
ob_cube_001.location = (-0.8897, -1.691, -3.375)
ob_cube_001.scale = (0.371, 0.371, 0.371)
ob_cube_001.lineart.crease_threshold = 0.0
ob_plane_045.location = (-0.4445, 2.262, -0.04987)
ob_plane_045.rotation_euler = (-5.495, 4.512, -3.748)
ob_plane_045.scale = (0.1365, 0.1365, 0.1365)
ob_plane_045.lineart.crease_threshold = 0.0
ob_plane_067.location = (-0.4886, 2.235, -1.793)
ob_plane_067.rotation_euler = (1.571, 1.278, 1.571)
ob_plane_067.scale = (0.4594, 0.4594, 0.4594)
ob_plane_067.lineart.crease_threshold = 0.0
ob_plane_063.location = (-0.5729, -0.4408, 4.936)
ob_plane_063.rotation_euler = (1.571, 1.507, 1.571)
ob_plane_063.scale = (0.2752, 0.2752, 0.2752)
ob_plane_063.lineart.crease_threshold = 0.0
ob_plane_053.location = (-0.5373, -1.387, 4.953)
ob_plane_053.rotation_euler = (1.571, 1.278, 1.571)
ob_plane_053.scale = (0.2639, 0.2639, 0.2639)
ob_plane_053.lineart.crease_threshold = 0.0
ob_plane_052.location = (-0.476, 0.8439, 5.072)
ob_plane_052.rotation_euler = (1.571, 1.016, 1.571)
ob_plane_052.scale = (0.2587, 0.2587, 0.2587)
ob_plane_052.lineart.crease_threshold = 0.0
ob_plane_048.location = (-0.5511, -2.627, 4.839)
ob_plane_048.rotation_euler = (1.571, 1.278, 1.571)
ob_plane_048.scale = (0.3837, 0.3837, 0.3837)
ob_plane_048.lineart.crease_threshold = 0.0
ob_plane_046.location = (-0.4895, -1.736, -0.8625)
ob_plane_046.rotation_euler = (1.571, 1.278, 1.571)
ob_plane_046.scale = (0.207, 0.207, 0.207)
ob_plane_046.lineart.crease_threshold = 0.0
ob_plane_044.location = (-0.4896, 1.501, -1.779)
ob_plane_044.rotation_euler = (1.571, 2.634, 1.571)
ob_plane_044.scale = (0.1375, 0.1375, 0.1375)
ob_plane_044.lineart.crease_threshold = 0.0
ob_plane_043.location = (-0.4895, 2.775, 0.9566)
ob_plane_043.rotation_euler = (1.483, 0.9969, 1.468)
ob_plane_043.scale = (0.2292, 0.2292, 0.2292)
ob_plane_043.lineart.crease_threshold = 0.0
ob_plane_042.location = (-0.6692, -2.367, 4.202)
ob_plane_042.rotation_euler = (1.164, -1.474, -4.354)
ob_plane_042.scale = (0.2488, 0.2488, 0.2488)
ob_plane_042.lineart.crease_threshold = 0.0
ob_plane_041.location = (-0.5729, 0.404, -1.708)
ob_plane_041.rotation_euler = (1.571, 1.278, 1.571)
ob_plane_041.scale = (0.2801, 0.2801, 0.2801)
ob_plane_041.lineart.crease_threshold = 0.0
ob_plane_040.location = (-0.5729, 2.466, 5.019)
ob_plane_040.rotation_euler = (1.571, -2.353, 1.571)
ob_plane_040.scale = (0.2784, 0.2784, 0.2784)
ob_plane_040.lineart.crease_threshold = 0.0
ob_plane_039.location = (-0.5597, -2.232, 4.962)
ob_plane_039.rotation_euler = (-1.344, 1.171, -1.411)
ob_plane_039.scale = (0.1806, 0.1806, 0.1806)
ob_plane_039.lineart.crease_threshold = 0.0
ob_plane_038.location = (0.8083, -0.1839, 4.324)
ob_plane_038.rotation_euler = (-1.571, 2.533, -1.571)
ob_plane_038.scale = (0.1365, 0.1365, 0.1365)
ob_plane_038.lineart.crease_threshold = 0.0
ob_plane_037.location = (-0.4063, 1.81, 4.258)
ob_plane_037.rotation_euler = (-1.536, 0.09674, -1.562)
ob_plane_037.scale = (0.1814, 0.1814, 0.1814)
ob_plane_037.lineart.crease_threshold = 0.0
ob_plane_036.location = (-0.4896, 1.605, -0.8579)
ob_plane_036.rotation_euler = (-1.53, 2.713, -1.607)
ob_plane_036.scale = (0.1995, 0.1995, 0.1995)
ob_plane_036.lineart.crease_threshold = 0.0
ob_plane_035.location = (-0.4896, -0.1839, -1.709)
ob_plane_035.rotation_euler = (-1.571, 2.533, -1.571)
ob_plane_035.scale = (0.1365, 0.1365, 0.1365)
ob_plane_035.lineart.crease_threshold = 0.0
ob_plane_034.location = (-0.4878, -2.738, -1.662)
ob_plane_034.rotation_euler = (-1.613, -1.097, -1.434)
ob_plane_034.scale = (0.1964, 0.1964, 0.1964)
ob_plane_034.lineart.crease_threshold = 0.0
ob_plane_033.location = (-0.5, 2.693, -0.8425)
ob_plane_033.rotation_euler = (1.571, 0.303, 1.571)
ob_plane_033.scale = (0.2119, 0.2119, 0.2119)
ob_plane_033.lineart.crease_threshold = 0.0
ob_plane_032.location = (-0.4895, 1.989, 3.34)
ob_plane_032.rotation_euler = (1.571, 1.702, 1.571)
ob_plane_032.scale = (0.2352, 0.2352, 0.2352)
ob_plane_032.lineart.crease_threshold = 0.0
ob_plane_031.location = (-0.6692, -1.617, -1.677)
ob_plane_031.rotation_euler = (1.164, 1.667, 1.212)
ob_plane_031.scale = (0.2488, 0.2488, 0.2488)
ob_plane_031.lineart.crease_threshold = 0.0
ob_plane_030.location = (-0.4895, -1.422, 3.317)
ob_plane_030.rotation_euler = (1.571, 1.278, 1.571)
ob_plane_030.scale = (0.3531, 0.3531, 0.3531)
ob_plane_030.lineart.crease_threshold = 0.0
ob_plane_028.location = (-0.4895, -1.534, 2.568)
ob_plane_028.rotation_euler = (1.571, 0.4054, 1.571)
ob_plane_028.scale = (0.2254, 0.2254, 0.2254)
ob_plane_028.lineart.crease_threshold = 0.0
ob_plane_027.location = (-0.5728, -2.653, 3.331)
ob_plane_027.rotation_euler = (1.571, 1.278, 1.571)
ob_plane_027.scale = (0.207, 0.207, 0.207)
ob_plane_027.lineart.crease_threshold = 0.0
ob_plane_026.location = (-0.454, 0.8593, -0.9004)
ob_plane_026.rotation_euler = (1.571, 1.278, 1.571)
ob_plane_026.scale = (0.2121, 0.2121, 0.2121)
ob_plane_026.lineart.crease_threshold = 0.0
ob_plane_025.location = (-0.4895, -2.602, -0.8082)
ob_plane_025.rotation_euler = (1.571, -1.165, 1.571)
ob_plane_025.scale = (0.4789, 0.4789, 0.4789)
ob_plane_025.lineart.crease_threshold = 0.0
ob_plane_024.location = (-0.4895, -0.6027, 2.537)
ob_plane_024.rotation_euler = (1.231, 1.973, 1.318)
ob_plane_024.scale = (0.1772, 0.1772, 0.1772)
ob_plane_024.lineart.crease_threshold = 0.0
ob_plane_023.location = (-0.4896, -2.762, 0.7606)
ob_plane_023.rotation_euler = (-1.571, 3.057, -1.571)
ob_plane_023.scale = (0.09555, 0.09555, 0.09555)
ob_plane_023.lineart.crease_threshold = 0.0
ob_plane_022.location = (-0.4896, -2.553, 2.518)
ob_plane_022.rotation_euler = (-1.571, 1.835, -1.571)
ob_plane_022.scale = (0.1365, 0.1365, 0.1365)
ob_plane_022.lineart.crease_threshold = 0.0
ob_plane_021.location = (-0.5219, 1.059, 0.03988)
ob_plane_021.rotation_euler = (1.571, 1.103, 1.571)
ob_plane_021.scale = (0.1811, 0.1811, 0.1811)
ob_plane_021.lineart.crease_threshold = 0.0
ob_plane_014.location = (-0.5373, -1.22, -0.08442)
ob_plane_014.rotation_euler = (1.571, -0.1182, 1.571)
ob_plane_014.scale = (0.2639, 0.2639, 0.2639)
ob_plane_014.lineart.crease_threshold = 0.0
ob_plane_001.location = (-0.4957, 0.9988, 1.588)
ob_plane_001.rotation_euler = (1.571, 1.278, 1.571)
ob_plane_001.scale = (0.2233, 0.2233, 0.2233)
ob_plane_001.lineart.crease_threshold = 0.0
ob_plane_007.location = (-0.491, 2.835, 2.466)
ob_plane_007.rotation_euler = (1.571, 1.278, 1.571)
ob_plane_007.scale = (0.1744, 0.1744, 0.1744)
ob_plane_007.lineart.crease_threshold = 0.0
ob_plane_002.location = (-0.4895, 0.5396, 0.8209)
ob_plane_002.rotation_euler = (1.571, 0.6672, 1.571)
ob_plane_002.scale = (0.173, 0.173, 0.173)
ob_plane_002.lineart.crease_threshold = 0.0
ob_plane_020.location = (-0.4895, -2.513, -0.02776)
ob_plane_020.rotation_euler = (2.104, 1.655, 2.069)
ob_plane_020.scale = (0.1599, 0.1599, 0.09624)
ob_plane_020.lineart.crease_threshold = 0.0
ob_plane_003.location = (-0.4895, -0.212, 0.8862)
ob_plane_003.rotation_euler = (1.571, 1.278, 1.571)
ob_plane_003.scale = (0.207, 0.207, 0.207)
ob_plane_003.lineart.crease_threshold = 0.0
ob_plane_019.location = (-0.4895, -0.5527, -0.02205)
ob_plane_019.rotation_euler = (1.571, -0.5546, 1.571)
ob_plane_019.scale = (0.2272, 0.2272, 0.2272)
ob_plane_019.lineart.crease_threshold = 0.0
ob_plane_018.location = (-0.4895, -2.562, 1.626)
ob_plane_018.rotation_euler = (1.571, 1.278, 1.571)
ob_plane_018.scale = (0.2349, 0.2349, 0.2349)
ob_plane_018.lineart.crease_threshold = 0.0
ob_plane_017.location = (-0.5729, 2.142, 2.528)
ob_plane_017.rotation_euler = (1.523, 1.162, 1.527)
ob_plane_017.scale = (0.2015, 0.2015, 0.2015)
ob_plane_017.lineart.crease_threshold = 0.0
ob_plane_016.location = (-0.4895, 2.783, 3.395)
ob_plane_016.rotation_euler = (1.571, 1.278, 1.571)
ob_plane_016.scale = (0.2254, 0.2254, 0.2254)
ob_plane_016.lineart.crease_threshold = 0.0
ob_plane_015.location = (-0.4895, -0.1908, -0.9301)
ob_plane_015.rotation_euler = (1.571, 1.453, 1.571)
ob_plane_015.scale = (0.2752, 0.2752, 0.2752)
ob_plane_015.lineart.crease_threshold = 0.0
ob_plane_013.location = (-0.4895, 0.3124, 0.06269)
ob_plane_013.rotation_euler = (1.571, 1.278, 1.571)
ob_plane_013.scale = (0.2716, 0.2716, 0.2716)
ob_plane_013.lineart.crease_threshold = 0.0
ob_plane_012.location = (-0.4895, 1.819, 0.7545)
ob_plane_012.rotation_euler = (1.538, 1.012, 1.514)
ob_plane_012.scale = (0.2448, 0.2448, 0.2448)
ob_plane_012.lineart.crease_threshold = 0.0
ob_plane_011.location = (-0.4895, 1.594, 1.674)
ob_plane_011.rotation_euler = (1.571, 1.278, 1.571)
ob_plane_011.scale = (0.235, 0.235, 0.235)
ob_plane_011.lineart.crease_threshold = 0.0
ob_plane_008.location = (-0.6692, -1.615, 0.8541)
ob_plane_008.rotation_euler = (-3.075, 1.149, -2.948)
ob_plane_008.scale = (0.2488, 0.2488, 0.2488)
ob_plane_008.lineart.crease_threshold = 0.0
ob_plane_006.location = (-0.5729, -1.767, 1.818)
ob_plane_006.rotation_euler = (1.571, 1.278, 1.571)
ob_plane_006.scale = (0.2029, 0.2029, 0.2029)
ob_plane_006.lineart.crease_threshold = 0.0
ob_plane_005.location = (-0.4896, -0.7617, 1.677)
ob_plane_005.rotation_euler = (-1.571, 2.533, -1.571)
ob_plane_005.scale = (0.1365, 0.1365, 0.1365)
ob_plane_005.lineart.crease_threshold = 0.0
ob_plane_004.location = (-0.5729, -1.357, 0.7211)
ob_plane_004.rotation_euler = (1.571, 1.278, 1.571)
ob_plane_004.scale = (0.14, 0.14, 0.14)
ob_plane_004.lineart.crease_threshold = 0.0
ob_plane.location = (-0.4896, -0.1591, 1.584)
ob_plane.rotation_euler = (-1.571, 1.615, -1.571)
ob_plane.scale = (0.2841, 0.2841, 0.2841)
ob_plane.lineart.crease_threshold = 0.0

# ---- collection membership
col_collection_1.objects.link(ob_plane_047)
col_collection_1.objects.link(ob_plane_050)
col_collection_1.objects.link(ob_plane_049)
col_collection_1.objects.link(ob_plane_029)
col_collection_1.objects.link(ob_plane_010)
col_collection_1.objects.link(ob_cylinder_002)
col_collection_1.objects.link(ob_cylinder_001)
col_collection_1.objects.link(ob_cylinder)
col_collection_1.objects.link(ob_plane_009)
col_collection_1.objects.link(ob_cube_007)
col_collection_1.objects.link(ob_cube_006)
col_collection_1.objects.link(ob_cube_005)
col_collection_1.objects.link(ob_cube_004)
col_collection_1.objects.link(ob_cube_003)
col_collection_1.objects.link(ob_cube_002)
col_collection_1.objects.link(ob_cube_001)
col_collection_1.objects.link(ob_plane_045)
col_collection_1.objects.link(ob_plane_067)
col_collection_1.objects.link(ob_plane_063)
col_collection_1.objects.link(ob_plane_053)
col_collection_1.objects.link(ob_plane_052)
col_collection_1.objects.link(ob_plane_048)
col_collection_1.objects.link(ob_plane_046)
col_collection_1.objects.link(ob_plane_044)
col_collection_1.objects.link(ob_plane_043)
col_collection_1.objects.link(ob_plane_042)
col_collection_1.objects.link(ob_plane_041)
col_collection_1.objects.link(ob_plane_040)
col_collection_1.objects.link(ob_plane_039)
col_collection_1.objects.link(ob_plane_038)
col_collection_1.objects.link(ob_plane_037)
col_collection_1.objects.link(ob_plane_036)
col_collection_1.objects.link(ob_plane_035)
col_collection_1.objects.link(ob_plane_034)
col_collection_1.objects.link(ob_plane_033)
col_collection_1.objects.link(ob_plane_032)
col_collection_1.objects.link(ob_plane_031)
col_collection_1.objects.link(ob_plane_030)
col_collection_1.objects.link(ob_plane_028)
col_collection_1.objects.link(ob_plane_027)
col_collection_1.objects.link(ob_plane_026)
col_collection_1.objects.link(ob_plane_025)
col_collection_1.objects.link(ob_plane_024)
col_collection_1.objects.link(ob_plane_023)
col_collection_1.objects.link(ob_plane_022)
col_collection_1.objects.link(ob_plane_021)
col_collection_1.objects.link(ob_plane_014)
col_collection_1.objects.link(ob_plane_001)
col_collection_1.objects.link(ob_plane_007)
col_collection_1.objects.link(ob_plane_002)
col_collection_1.objects.link(ob_plane_020)
col_collection_1.objects.link(ob_plane_003)
col_collection_1.objects.link(ob_plane_019)
col_collection_1.objects.link(ob_plane_018)
col_collection_1.objects.link(ob_plane_017)
col_collection_1.objects.link(ob_plane_016)
col_collection_1.objects.link(ob_plane_015)
col_collection_1.objects.link(ob_plane_013)
col_collection_1.objects.link(ob_plane_012)
col_collection_1.objects.link(ob_plane_011)
col_collection_1.objects.link(ob_plane_008)
col_collection_1.objects.link(ob_plane_006)
col_collection_1.objects.link(ob_plane_005)
col_collection_1.objects.link(ob_plane_004)
col_collection_1.objects.link(ob_plane)

# ---- scene / render settings (as saved in the file)
scene.frame_start = 1; scene.frame_end = 250; scene.frame_set(1)
scene.render.engine = 'BLENDER_EEVEE_NEXT'
scene.render.resolution_percentage = 50
scene.render.dither_intensity = 0.0
scene.cycles.use_denoising = False
scene.cycles.samples = 128
scene.cycles.sampling_pattern = 'TABULATED_SOBOL'
scene.cycles.light_sampling_threshold = 0.0
scene.cycles.use_adaptive_sampling = False
scene.cycles.use_light_tree = False
scene.cycles.blur_glossy = 0.0
scene.cycles.sample_clamp_indirect = 0.0
scene.view_settings.view_transform = 'Standard'
scene.unit_settings.scale_length = 0.3048
bpy.context.view_layer.update()

# ---- added for rendering (the .blend has no active camera and no usable light): camera, sun
cam_auto = bpy.data.cameras.new('AutoCamera')
cam_auto.lens = 50.0
cam_auto.sensor_width = 36.0
cam_auto.clip_end = 1000.0
ob_auto_camera = bpy.data.objects.new('AutoCamera', cam_auto)
scene.collection.objects.link(ob_auto_camera)
ob_auto_camera.location = (10.2588, -12.5352, 9.73933)
ob_auto_camera.rotation_euler = (1.09748, -7.21219e-08, 0.694738)
scene.camera = ob_auto_camera
light_auto_sun = bpy.data.lights.new('AutoSun', 'SUN')
light_auto_sun.energy = 3.0
light_auto_sun.angle = 0.0523599
ob_auto_sun = bpy.data.objects.new('AutoSun', light_auto_sun)
scene.collection.objects.link(ob_auto_sun)
ob_auto_sun.rotation_euler = (0.872665, 0.174533, 0.523599)
bpy.context.view_layer.update()
